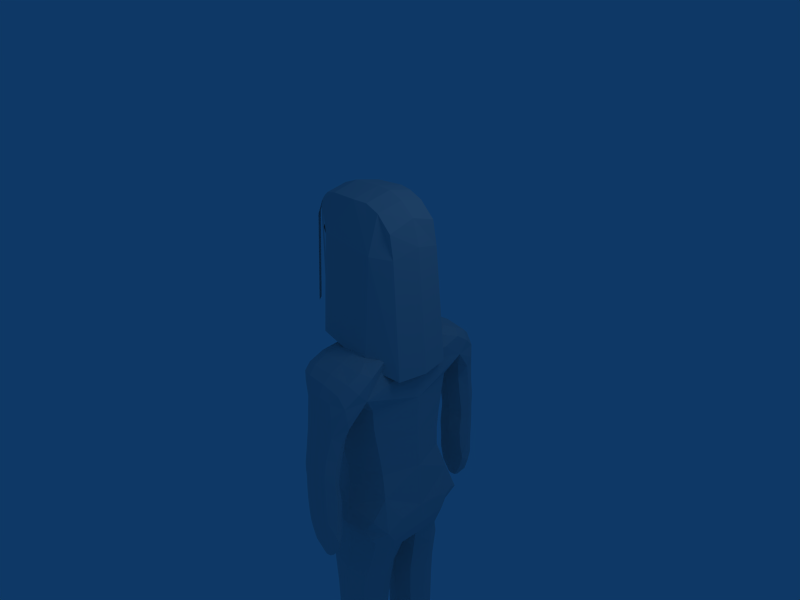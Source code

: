 # Source: metaleiro.blend  (saved by Blender 2.44.0; exported with 4.5.12 LTS)
import bpy
from mathutils import Matrix  # noqa: F401  (used for matrix-valued properties, if any)

bpy.ops.wm.read_factory_settings(use_empty=True)
scene = bpy.context.scene
scene.name = 'Scene'

# ---- collections
col_collection_1 = bpy.data.collections.new('Collection 1'); scene.collection.children.link(col_collection_1)

# ---- materials (node trees are filled in below, after node groups)
mat_material = bpy.data.materials.new('Material')
mat_material.alpha_threshold = 0.0
mat_material.roughness = 0.5
mat_material.line_color = (0.0, 0.0, 0.0, 1.0)

# ---- material node trees

# ---- world
world_world = bpy.data.worlds.new('World'); scene.world = world_world
world_world.color = (0.05656, 0.2208, 0.4)
world_world.use_sun_shadow = False
world_world.sun_shadow_jitter_overblur = 0.0
world_world.cycles.sampling_method = 'MANUAL'
world_world.cycles.sample_map_resolution = 256

# ---- cameras
cam_camera = bpy.data.cameras.new('Camera')
cam_camera.passepartout_alpha = 0.2
cam_camera.clip_end = 100.0
cam_camera.lens = 35.0
cam_camera.ortho_scale = 7.314
cam_camera.show_passepartout = False
cam_camera.show_safe_areas = True
cam_camera.dof.focus_distance = 0.0
cam_camera.dof.aperture_fstop = 128.0

# ---- lights
light_spot = bpy.data.lights.new('Spot', 'POINT')
light_spot.transmission_factor = 0.0
light_spot.cutoff_distance = 30.0
light_spot.energy = 100.0
light_spot.shadow_buffer_clip_start = 1.001
light_spot.shadow_soft_size = 1.0
light_spot.shadow_maximum_resolution = 0.006
light_spot.use_absolute_resolution = True
light_spot.cycles.use_multiple_importance_sampling = False

# ---- meshes
me_body = bpy.data.meshes.new('Body')
me_body.from_pydata([(0.3688, -8.314, -0.7017), (0.2949, -8.098, -0.7013), (0.4484, -8.094, -0.7013), (0.5184, -8.229, -0.7016), (0.2181, -8.233, -0.7016), (0.3816, -8.314, -1.051), (0.4835, -8.252, -1.05), (0.2772, -8.254, -1.05), (0.4489, -8.168, -1.029), (0.3084, -8.171, -1.029), (0.3788, -8.171, -1.075), (0.3805, -8.253, -1.113), (0.3555, -8.312, -0.2806), (0.3748, -7.774, -0.1828), (0.528, -8.146, -0.23), (0.5063, -7.892, -0.3111), (0.2147, -7.896, -0.3111), (0.1822, -8.154, -0.251), (0.3725, -7.717, -0.2876), (0.3595, -8.314, -0.4641), (0.3781, -8.315, -0.9293), (0.3736, -8.069, -0.7014), (0.5012, -8.153, -0.7015), (0.4791, -8.292, -0.7016), (0.2365, -8.159, -0.7015), (0.2581, -8.294, -0.7016), (0.3133, -8.148, -0.9258), (0.2603, -8.015, -0.4615), (0.4401, -8.145, -0.9258), (0.4708, -8.01, -0.4615), (0.494, -8.246, -0.9292), (0.5414, -8.202, -0.461), (0.2601, -8.249, -0.9292), (0.1774, -8.207, -0.461), (0.3056, -8.299, -1.05), (0.3814, -8.298, -1.098), (0.4569, -8.298, -1.05), (0.2842, -8.203, -1.045), (0.4744, -8.2, -1.045), (0.455, -8.252, -1.098), (0.3059, -8.253, -1.098), (0.4207, -8.165, -1.052), (0.3366, -8.166, -1.052), (0.3794, -8.202, -1.103), (0.4975, -8.276, -0.276), (0.2154, -8.276, -0.2788), (0.4895, -7.788, -0.2072), (0.3584, -7.611, -0.2048), (0.2233, -7.789, -0.2072), (0.539, -8.029, -0.308), (0.4437, -7.78, -0.304), (0.1756, -8.033, -0.308), (0.2823, -7.781, -0.304), (0.3774, -8.135, -0.9566), (0.4806, -8.186, -0.9277), (0.4639, -8.297, -0.9293), (0.2918, -8.298, -0.9293), (0.2722, -8.19, -0.9277), (0.3688, -7.937, -0.4313), (0.5263, -8.1, -0.4631), (0.4944, -8.285, -0.4639), (0.2245, -8.287, -0.4639), (0.1957, -8.107, -0.4631), (0.4388, -8.288, -1.088), (0.3237, -8.288, -1.088), (0.3124, -8.202, -1.087), (0.4464, -8.2, -1.087), (0.5072, -7.974, -0.2016), (0.2042, -7.976, -0.2016), (0.4464, -7.735, -0.2536), (0.293, -7.735, -0.2536), (-0.6749, -7.746, -0.2536), (-0.4914, -7.745, -0.2536), (-0.718, -7.987, -0.2016), (-0.415, -7.986, -0.2016), (-0.4758, -8.211, -1.087), (-0.6097, -8.214, -1.087), (-0.5985, -8.3, -1.088), (-0.4834, -8.299, -1.088), (-0.7265, -8.119, -0.4631), (-0.6977, -8.298, -0.4639), (-0.4278, -8.297, -0.4639), (-0.3958, -8.111, -0.4631), (-0.5534, -7.948, -0.4313), (-0.6499, -8.202, -0.9277), (-0.6303, -8.309, -0.9293), (-0.4583, -8.308, -0.9293), (-0.4415, -8.198, -0.9277), (-0.5448, -8.147, -0.9566), (-0.6398, -7.792, -0.304), (-0.7466, -8.045, -0.308), (-0.4785, -7.791, -0.304), (-0.3832, -8.04, -0.308), (-0.6983, -7.799, -0.2072), (-0.5778, -7.615, -0.2048), (-0.4323, -7.799, -0.2072), (-0.738, -8.171, -0.231), (-0.3931, -8.163, -0.251), (-0.7067, -8.288, -0.2788), (-0.4266, -8.287, -0.2788), (-0.5427, -8.213, -1.103), (-0.5856, -8.178, -1.052), (-0.5015, -8.176, -1.052), (-0.6162, -8.265, -1.098), (-0.4671, -8.263, -1.098), (-0.4478, -8.211, -1.045), (-0.638, -8.214, -1.045), (-0.4653, -8.309, -1.05), (-0.5407, -8.309, -1.098), (-0.6166, -8.31, -1.05), (-0.7448, -8.218, -0.461), (-0.662, -8.26, -0.9292), (-0.3807, -8.214, -0.461), (-0.4282, -8.257, -0.9292), (-0.4514, -8.021, -0.4615), (-0.4821, -8.156, -0.9258), (-0.6618, -8.026, -0.4615), (-0.6088, -8.159, -0.9258), (-0.664, -8.305, -0.7016), (-0.6857, -8.171, -0.7015), (-0.443, -8.304, -0.7016), (-0.4209, -8.164, -0.7015), (-0.5486, -8.081, -0.7014), (-0.544, -8.326, -0.9293), (-0.5627, -8.325, -0.4641), (-0.5803, -7.728, -0.2876), (-0.7075, -7.907, -0.3111), (-0.4159, -7.904, -0.3111), (-0.5666, -7.76, -0.1751), (-0.5667, -8.323, -0.2806), (-0.5417, -8.265, -1.113), (-0.5434, -8.183, -1.075), (-0.6138, -8.183, -1.029), (-0.4733, -8.18, -1.029), (-0.645, -8.265, -1.05), (-0.4387, -8.263, -1.05), (-0.5406, -8.325, -1.051), (-0.7041, -8.245, -0.7016), (-0.4038, -8.24, -0.7016), (-0.4738, -8.106, -0.7013), (-0.6273, -8.11, -0.7013), (-0.5534, -8.326, -0.7017), (-0.03986, 0.2105, -0.2159), (-0.03986, 0.3436, 0.5903), (0.3439, 0.277, 0.1871), (-0.4237, 0.277, 0.1872), (-0.03948, 0.5037, 0.1252), (-0.7397, -0.1738, 0.1891), (-0.04038, -0.1751, 0.7091), (-0.04038, -0.1724, -0.3311), (-0.03999, -0.7406, -0.6072), (-0.03999, -0.7517, 0.7171), (0.9054, -0.7461, 0.05495), (-0.9854, -0.7462, 0.05503), (-0.8784, -1.377, -0.00612), (0.7995, -1.377, -0.00612), (-0.03948, -1.377, 0.7037), (-0.03948, -1.377, -0.7159), (-0.03968, -1.955, -0.628), (0.7071, -1.962, 0.04899), (-0.7826, -1.955, 0.046), (0.6514, -3.274, 0.09603), (0.3554, -3.269, -0.5003), (-0.05044, -3.254, -0.5228), (-0.5011, -3.269, -0.5003), (-0.8383, -3.286, 0.09136), (-0.05118, -3.428, 0.0816), (-0.1776, -3.912, 0.06865), (-0.9373, -3.915, 0.06361), (-0.5673, -3.915, 0.5397), (-0.5476, -3.912, -0.4074), (0.08079, -3.914, 0.06865), (0.4283, -3.917, 0.5397), (0.4076, -3.914, -0.4074), (0.7551, -3.917, 0.06361), (0.805, -5.026, 0.05164), (0.4676, -5.026, -0.2813), (0.4676, -5.026, 0.3846), (0.1302, -5.026, 0.05164), (-0.5873, -5.022, -0.2813), (-0.5873, -5.022, 0.3846), (-0.9453, -5.022, 0.05164), (-0.2293, -5.022, 0.05164), (-0.332, -5.905, 0.05116), (-0.9553, -5.905, 0.05116), (-0.6437, -5.905, 0.3764), (-0.6437, -5.905, -0.2741), (0.1699, -5.909, 0.05116), (0.4735, -5.909, 0.3764), (0.4735, -5.909, -0.2741), (0.7771, -5.909, 0.05116), (0.585, -6.93, 0.05231), (0.3531, -6.93, -0.2142), (0.3531, -6.93, 0.3188), (0.1213, -6.93, 0.05231), (-0.5751, -6.927, -0.2142), (-0.5751, -6.927, 0.3188), (-0.8045, -6.927, 0.05231), (-0.3457, -6.927, 0.05231), (-0.394, -7.608, 0.05231), (-0.76, -7.608, 0.05231), (-0.577, -7.608, 0.3125), (0.1673, -7.611, 0.05231), (0.3551, -7.611, 0.3125), (0.5429, -7.611, 0.05231), (-0.09366, -3.428, -0.4634), (0.5853, -2.878, -0.5271), (-0.6931, -2.878, -0.5271), (-0.04479, -2.664, -0.5728), (-0.03587, -1.962, 0.7229), (-0.6931, -2.878, 0.7341), (-0.864, -2.647, 0.09765), (-0.9019, -3.091, 0.1101), (0.7531, -2.803, 0.7226), (0.4957, -2.815, 0.7589), (-0.04098, -2.671, 0.7698), (0.7846, -2.653, 0.1006), (0.7785, -3.078, 0.1147), (0.3765, -3.259, 0.6914), (-0.05044, -3.254, 0.713), (-0.5187, -3.272, 0.6868), (0.5265, 0.06208, 0.2567), (0.8925, -0.01586, 0.2595), (1.203, -0.2217, 0.2488), (1.349, -0.6309, 0.2586), (1.458, -1.222, 0.2695), (1.497, -1.586, 0.2645), (1.494, -1.764, 0.2645), (1.497, -2.085, 0.2645), (1.457, -2.511, 0.2645), (1.4, -2.922, 0.2648), (1.16, -1.774, 0.2679), (1.14, -2.015, 0.268), (1.151, -2.424, 0.2679), (1.196, -2.903, 0.2677), (0.9947, -0.7423, 0.1928), (1.102, -1.381, 0.2623), (0.7751, -0.0941, -0.2389), (0.7763, -0.09548, 0.6873), (-1.304, -2.903, 0.2635), (-1.261, -2.424, 0.2633), (-1.249, -2.015, 0.2632), (-1.269, -1.774, 0.2633), (-1.512, -2.922, 0.2664), (-1.567, -2.511, 0.2667), (-1.607, -2.085, 0.2667), (-1.604, -1.764, 0.2667), (-1.607, -1.586, 0.2667), (-1.567, -1.222, 0.2718), (-1.457, -0.631, 0.2611), (-1.312, -0.2217, 0.2513), (-1.0, -0.01586, 0.262), (-0.6203, 0.06208, 0.258), (-1.075, -0.7435, 0.1924), (-1.196, -1.382, 0.2596), (-0.8692, -0.09412, -0.2376), (-0.8704, -0.09551, 0.6886), (-1.289, -0.4409, 0.6129), (-1.219, -0.8023, 0.594), (1.188, -0.4409, 0.611), (1.13, -0.8015, 0.5935), (1.111, -0.2759, -0.2213), (-1.21, -0.2759, -0.2196), (1.171, -0.6871, -0.1218), (-1.265, -0.6877, -0.1208), (1.278, -1.297, 0.518), (1.329, -1.68, 0.5124), (1.317, -1.889, 0.5126), (1.324, -2.255, 0.5143), (1.369, -2.572, 0.5135), (1.298, -2.912, 0.4763), (-1.379, -1.298, 0.5178), (-1.438, -1.68, 0.5111), (-1.427, -1.889, 0.5113), (-1.434, -2.255, 0.5131), (-1.479, -2.572, 0.5134), (-1.408, -2.912, 0.4794), (-1.383, -1.306, 0.01359), (-1.438, -1.68, 0.01884), (-1.427, -1.889, 0.01855), (-1.434, -2.255, 0.01687), (-1.479, -2.572, 0.01771), (-1.408, -2.912, 0.05052), (1.282, -1.305, 0.01383), (1.329, -1.68, 0.02009), (1.317, -1.889, 0.01987), (1.324, -2.255, 0.01812), (1.369, -2.572, 0.01778), (1.298, -2.912, 0.05613), (-0.04018, 0.03056, -0.2304), (0.248, 0.2271, -0.1152), (-0.03957, 0.368, -0.145), (-0.3277, 0.2271, -0.1151), (0.248, 0.327, 0.4895), (-0.04018, 0.07146, 0.6676), (-0.3277, 0.327, 0.4895), (-0.03957, 0.5261, 0.4264), (0.408, 0.11, 0.2355), (0.1547, 0.4471, 0.1407), (-0.5412, 0.05322, 0.2265), (-0.2339, 0.4471, 0.1407), (-0.6252, -0.157, -0.2083), (-0.9673, -0.4918, 0.1389), (-0.6264, -0.1589, 0.601), (0.514, -0.1552, 0.7036), (0.9435, -0.571, 0.1263), (0.5125, -0.1528, -0.3081), (-0.04035, -0.4362, 0.7229), (-0.04035, -0.4216, -0.472), (0.6685, -0.742, -0.4416), (-0.03961, -1.077, -0.7004), (-0.7485, -0.742, -0.4416), (-0.7497, -0.7503, 0.5516), (-0.03961, -1.079, 0.706), (0.6697, -0.7503, 0.5516), (0.8632, -1.078, 0.002757), (-0.9424, -1.078, 0.002776), (-0.6687, -1.377, -0.5385), (-0.8172, -1.663, 0.0133), (-0.6687, -1.377, 0.5262), (0.5897, -1.377, 0.5262), (0.7391, -1.665, 0.01405), (0.5897, -1.377, -0.5385), (-0.03858, -1.665, 0.7095), (-0.03953, -1.663, -0.6822), (0.5185, -1.956, -0.4587), (-0.04107, -2.279, -0.5819), (-0.5969, -1.955, -0.4595), (-0.5959, -1.956, 0.5522), (0.5232, -1.965, 0.556), (0.7175, -2.285, 0.08307), (-0.7923, -2.275, 0.07858), (-0.8213, -2.704, -0.3659), (-0.9248, -2.956, 0.1069), (0.8308, -2.955, 0.1088), (0.7328, -2.706, -0.3651), (-0.8497, -3.038, -0.345), (-0.8536, -3.163, 0.1054), (-0.5596, -3.091, -0.5255), (-0.04865, -3.019, -0.565), (0.4301, -3.091, -0.5255), (0.7289, -3.035, -0.3438), (0.696, -3.145, 0.1124), (0.5933, -3.265, 0.5318), (0.6429, -3.537, 0.076), (0.5668, -3.277, -0.34), (0.2551, -3.511, -0.4498), (0.1165, -3.258, -0.5172), (0.1218, -3.255, 0.7076), (0.3672, -3.533, 0.6038), (-0.2286, -3.258, -0.5172), (-0.233, -3.258, 0.7064), (-0.05099, -3.385, 0.5119), (-0.4075, -3.511, -0.4498), (-0.7452, -3.28, -0.3412), (-0.7672, -3.284, 0.5248), (-0.5158, -3.536, 0.6027), (-0.8407, -3.539, 0.07483), (-0.132, -3.571, 0.07803), (0.03016, -3.572, 0.07803), (-0.275, -3.913, 0.4244), (-0.1963, -4.508, 0.05643), (-0.2701, -3.912, -0.2884), (-0.83, -3.913, -0.2897), (-0.9425, -4.509, 0.05516), (-0.8546, -3.917, 0.4181), (-0.5718, -4.509, 0.4289), (-0.5669, -4.508, -0.3173), (0.1625, -3.914, -0.2884), (0.1, -4.512, 0.05643), (0.1677, -3.915, 0.4244), (0.4484, -4.513, 0.4289), (0.6837, -3.919, 0.4181), (0.6579, -3.915, -0.2897), (0.4432, -4.512, -0.3173), (0.7916, -4.513, 0.05516), (0.7207, -5.026, 0.3014), (0.7969, -5.517, 0.05084), (0.7207, -5.026, -0.1981), (0.4769, -5.517, -0.2746), (0.2146, -5.026, -0.1981), (0.2146, -5.026, 0.3014), (0.4769, -5.517, 0.3763), (0.1569, -5.517, 0.05084), (-0.3188, -5.022, -0.1981), (-0.6115, -5.513, -0.2746), (-0.8558, -5.022, -0.1981), (-0.8558, -5.022, 0.3014), (-0.6115, -5.513, 0.3763), (-0.3188, -5.022, 0.3014), (-0.9476, -5.513, 0.05084), (-0.2753, -5.513, 0.05084), (-0.4099, -5.905, 0.2951), (-0.3574, -6.368, 0.05229), (-0.4099, -5.905, -0.1928), (-0.8774, -5.905, -0.1928), (-0.891, -6.368, 0.05229), (-0.8774, -5.905, 0.2951), (-0.6242, -6.368, 0.3525), (-0.6242, -6.368, -0.2479), (0.2458, -5.909, -0.1928), (0.1508, -6.372, 0.05229), (0.2458, -5.909, 0.2951), (0.4174, -6.372, 0.3525), (0.7012, -5.909, 0.2951), (0.7012, -5.909, -0.1928), (0.4174, -6.372, -0.2479), (0.6841, -6.372, 0.05229), (0.527, -6.93, 0.2522), (0.5818, -7.329, 0.05231), (0.527, -6.93, -0.1476), (0.3522, -7.329, -0.2126), (0.1792, -6.93, -0.1476), (0.1792, -6.93, 0.2522), (0.3522, -7.329, 0.3173), (0.1226, -7.329, 0.05231), (-0.403, -6.927, -0.1476), (-0.5765, -7.325, -0.2126), (-0.7471, -6.927, -0.1476), (-0.7471, -6.927, 0.2522), (-0.5765, -7.325, 0.3173), (-0.403, -6.927, 0.2522), (-0.8031, -7.325, 0.05231), (-0.3499, -7.325, 0.05231), (-0.4398, -7.608, 0.2474), (-0.4398, -7.608, -0.1428), (-0.7142, -7.608, -0.1428), (-0.7142, -7.608, 0.2474), (0.2143, -7.611, -0.1428), (0.2143, -7.611, 0.2474), (0.4959, -7.611, 0.2474), (0.4959, -7.611, -0.1428), (0.3325, -2.718, -0.5614), (-0.4266, -2.718, -0.5614), (-0.03535, -2.29, 0.7432), (-0.8213, -2.704, 0.5641), (-0.8497, -3.038, 0.5618), (-0.564, -3.092, 0.7332), (-0.4257, -2.719, 0.7593), (0.7786, -2.694, 0.5649), (0.7735, -3.003, 0.5648), (0.657, -2.746, 0.7397), (0.3148, -2.711, 0.7685), (0.4156, -3.06, 0.7453), (-0.0477, -3.021, 0.7704), (0.5886, 0.02095, -0.07517), (0.6908, 0.04845, 0.2612), (0.589, 0.02477, 0.5723), (0.8632, -0.03542, -0.06812), (1.08, -0.1121, 0.2545), (0.8635, -0.03577, 0.5695), (1.178, -0.2346, -0.04036), (1.285, -0.3821, 0.2482), (1.202, -0.2771, 0.5109), (1.305, -0.6482, 0.03283), (1.404, -0.9252, 0.2693), (1.309, -0.5802, 0.4774), (1.416, -1.247, 0.08136), (1.495, -1.462, 0.2658), (1.411, -1.237, 0.4559), (1.455, -1.61, 0.08146), (1.489, -1.664, 0.2645), (1.455, -1.61, 0.4484), (1.45, -1.795, 0.08141), (1.501, -1.9, 0.2645), (1.45, -1.795, 0.4485), (1.454, -2.128, 0.08097), (1.483, -2.297, 0.2645), (1.454, -2.128, 0.4489), (1.435, -2.526, 0.08088), (1.432, -2.721, 0.2645), (1.435, -2.526, 0.4487), (1.374, -2.919, 0.1093), (1.346, -3.117, 0.2657), (1.374, -2.919, 0.421), (1.141, -1.626, 0.2665), (1.203, -1.751, 0.08179), (1.16, -1.885, 0.268), (1.203, -1.751, 0.4532), (1.184, -1.983, 0.08153), (1.128, -2.187, 0.268), (1.184, -1.983, 0.4536), (1.194, -2.382, 0.07932), (1.179, -2.678, 0.2679), (1.194, -2.382, 0.4557), (1.221, -2.905, 0.108), (1.227, -3.112, 0.2668), (1.221, -2.905, 0.4266), (1.029, -0.7599, 0.5098), (1.146, -1.36, 0.4541), (1.038, -0.7257, -0.1027), (1.147, -1.362, 0.07234), (1.05, -1.074, 0.2422), (0.9834, -0.2155, -0.2743), (1.004, -0.2627, 0.6756), (-1.33, -2.905, 0.1012), (-1.337, -3.112, 0.2644), (-1.33, -2.905, 0.4265), (-1.304, -2.382, 0.07553), (-1.289, -2.678, 0.2633), (-1.304, -2.382, 0.4519), (-1.294, -1.983, 0.07761), (-1.237, -2.187, 0.2632), (-1.294, -1.983, 0.4497), (-1.311, -1.751, 0.07799), (-1.269, -1.885, 0.2632), (-1.311, -1.751, 0.4494), (-1.246, -1.626, 0.2624), (-1.486, -2.919, 0.107), (-1.455, -3.118, 0.2655), (-1.486, -2.919, 0.4251), (-1.545, -2.526, 0.08247), (-1.541, -2.721, 0.2667), (-1.545, -2.526, 0.4503), (-1.564, -2.128, 0.08226), (-1.592, -2.297, 0.2667), (-1.564, -2.128, 0.4502), (-1.56, -1.795, 0.08268), (-1.611, -1.9, 0.2667), (-1.56, -1.795, 0.4498), (-1.564, -1.61, 0.08276), (-1.599, -1.664, 0.2667), (-1.564, -1.61, 0.4497), (-1.523, -1.247, 0.08301), (-1.604, -1.462, 0.2679), (-1.518, -1.237, 0.4575), (-1.409, -0.6484, 0.03492), (-1.512, -0.9253, 0.2717), (-1.415, -0.5803, 0.4798), (-1.284, -0.2346, -0.03808), (-1.393, -0.3822, 0.2508), (-1.308, -0.2772, 0.5133), (-0.9673, -0.03542, -0.06596), (-1.188, -0.1121, 0.2569), (-0.9676, -0.03577, 0.5717), (-0.7947, 0.04845, 0.2633), (-0.6825, 0.02095, -0.07389), (-0.6828, 0.02476, 0.5736), (-1.112, -0.7609, 0.5096), (-1.241, -1.361, 0.452), (-1.122, -0.7267, -0.1028), (-1.243, -1.363, 0.07021), (-1.134, -1.076, 0.2409), (-1.079, -0.2156, -0.2729), (-1.1, -0.2627, 0.6771), (-1.258, -0.6402, 0.6174), (-1.308, -1.025, 0.5402), (1.163, -0.64, 0.6162), (1.214, -1.024, 0.5399), (1.125, -0.4213, -0.2113), (-1.221, -0.4214, -0.2099), (1.23, -1.005, -0.02333), (-1.325, -1.005, -0.02278), (1.317, -1.543, 0.5136), (1.324, -1.774, 0.5126), (1.314, -2.044, 0.5131), (1.343, -2.454, 0.5149), (1.322, -2.726, 0.5135), (1.286, -3.115, 0.346), (-1.424, -1.543, 0.5127), (-1.434, -1.774, 0.5113), (-1.424, -2.044, 0.5118), (-1.453, -2.454, 0.514), (-1.431, -2.726, 0.5126), (-1.396, -3.115, 0.3454), (-1.425, -1.545, 0.01767), (-1.434, -1.774, 0.01863), (-1.424, -2.044, 0.01813), (-1.453, -2.454, 0.01624), (-1.431, -2.726, 0.01771), (-1.396, -3.115, 0.1844), (1.318, -1.545, 0.01864), (1.324, -1.774, 0.01993), (1.314, -2.044, 0.01943), (1.343, -2.454, 0.01716), (1.322, -2.726, 0.01862), (1.286, -3.115, 0.1865), (0.1083, 0.3531, -0.0638), (0.3644, 0.04322, -0.1402), (-0.4583, 0.03554, -0.1313), (-0.1876, 0.3531, -0.06377), (0.1083, 0.4529, 0.3693), (0.3647, 0.06746, 0.6039), (-0.4586, 0.05892, 0.5943), (-0.1876, 0.4529, 0.3693), (-0.9498, -0.4426, 0.6593), (0.8678, -0.4489, 0.6647), (-0.9436, -0.4101, -0.376), (0.8615, -0.4157, -0.3829), (0.6373, -1.077, -0.5247), (-0.7165, -1.077, -0.5246), (0.6376, -1.079, 0.5302), (-0.7168, -1.079, 0.5302), (-0.6226, -1.663, 0.5351), (0.5452, -1.666, 0.536), (-0.6228, -1.663, -0.5083), (0.544, -1.663, -0.5081), (0.5545, -2.326, -0.4637), (-0.6361, -2.325, -0.4644), (0.6028, -2.358, 0.6702), (-0.6351, -2.326, 0.6304), (-0.8805, -2.909, 0.4433), (0.8017, -2.897, 0.4462), (-0.8805, -2.909, -0.2329), (0.7802, -2.908, -0.2321), (-0.7834, -3.146, 0.5581), (-0.7779, -3.145, -0.348), (-0.2879, -3.038, 0.7607), (-0.2871, -3.037, -0.5551), (0.1793, -3.032, 0.7645), (0.1817, -3.037, -0.5551), (0.6524, -3.061, 0.6282), (0.6252, -3.14, -0.3463), (0.5882, -3.536, 0.4664), (0.07871, -3.487, -0.38), (0.09042, -3.493, 0.5349), (-0.1897, -3.487, -0.38), (-0.1997, -3.493, 0.5347), (-0.7727, -3.541, 0.4646), (-0.8523, -4.51, 0.3348), (-0.8462, -4.509, -0.2242), (-0.2902, -4.509, 0.3364), (-0.2889, -4.508, -0.2239), (0.1871, -4.512, 0.3364), (0.1858, -4.512, -0.2239), (0.7084, -4.513, 0.3348), (0.7019, -4.512, -0.2242), (0.7169, -5.517, -0.1932), (0.7169, -5.517, 0.2949), (0.2369, -5.517, -0.1932), (0.2369, -5.517, 0.2949), (-0.3594, -5.513, -0.1932), (-0.3594, -5.513, 0.2949), (-0.8636, -5.513, -0.1932), (-0.8636, -5.513, 0.2949), (-0.8243, -6.368, 0.2775), (-0.8243, -6.368, -0.1729), (-0.4241, -6.368, 0.2775), (-0.4241, -6.368, -0.1729), (0.2175, -6.372, 0.2775), (0.2175, -6.372, -0.1729), (0.6174, -6.372, 0.2775), (0.6174, -6.372, -0.1729), (0.5244, -7.329, -0.1464), (0.5244, -7.329, 0.251), (0.18, -7.329, -0.1464), (0.18, -7.329, 0.251), (-0.4065, -7.325, -0.1464), (-0.4065, -7.325, 0.251), (-0.7465, -7.325, -0.1464), (-0.7465, -7.325, 0.251), (0.7085, 0.02042, 0.02159), (0.7086, 0.02212, 0.4898), (1.062, -0.1499, 0.5576), (1.056, -0.1378, -0.07557), (1.242, -0.3919, -0.009657), (1.271, -0.4072, 0.4253), (1.363, -0.9506, 0.06916), (1.343, -0.8927, 0.4984), (1.451, -1.484, 0.08147), (1.45, -1.482, 0.4503), (1.448, -1.691, 0.08142), (1.448, -1.691, 0.4485), (1.455, -1.936, 0.4486), (1.455, -1.936, 0.0813), (1.448, -2.336, 0.08073), (1.448, -2.336, 0.4491), (1.404, -2.723, 0.448), (1.404, -2.723, 0.08182), (1.331, -3.117, 0.3253), (1.331, -3.117, 0.2064), (1.185, -1.605, 0.4533), (1.185, -1.606, 0.07956), (1.201, -1.857, 0.4535), (1.201, -1.857, 0.0816), (1.174, -2.151, 0.08098), (1.174, -2.151, 0.4541), (1.224, -2.658, 0.05569), (1.224, -2.658, 0.479), (1.242, -3.113, 0.2065), (1.242, -3.113, 0.3268), (1.092, -1.062, 0.4687), (1.095, -1.056, 0.02372), (-1.351, -3.113, 0.2038), (-1.351, -3.113, 0.3253), (-1.333, -2.658, 0.05215), (-1.333, -2.658, 0.4755), (-1.284, -2.151, 0.07709), (-1.284, -2.151, 0.4502), (-1.31, -1.857, 0.4496), (-1.31, -1.857, 0.07771), (-1.29, -1.605, 0.4499), (-1.29, -1.606, 0.07623), (-1.44, -3.117, 0.3254), (-1.44, -3.117, 0.2054), (-1.514, -2.723, 0.4494), (-1.514, -2.723, 0.08318), (-1.557, -2.336, 0.08211), (-1.557, -2.336, 0.4505), (-1.564, -1.936, 0.4499), (-1.564, -1.936, 0.08258), (-1.557, -1.691, 0.0827), (-1.557, -1.691, 0.4498), (-1.56, -1.484, 0.08285), (-1.559, -1.482, 0.4516), (-1.468, -0.951, 0.07107), (-1.447, -0.893, 0.5003), (-1.347, -0.392, -0.007461), (-1.379, -0.4072, 0.4278), (-1.167, -0.15, 0.5598), (-1.16, -0.1378, -0.07336), (-0.8099, 0.02042, 0.02351), (-0.81, 0.02212, 0.4918), (-1.178, -1.064, 0.4678), (-1.182, -1.058, 0.02288), (-0.7184, -3.538, -0.3656), (0.5507, -3.54, -0.3656), (-0.5749, -8.177, 0.3239), (-0.5742, -7.809, 0.2924), (-0.5743, -8.304, 0.2612), (-0.4339, -8.181, 0.2676), (-0.5748, -7.994, 0.3277), (-0.7147, -8.182, 0.2676), (-0.4456, -7.839, 0.2609), (-0.7007, -7.84, 0.2609), (-0.4652, -8.279, 0.2351), (-0.6875, -8.274, 0.2123), (-0.4359, -8.008, 0.2732), (-0.7121, -8.009, 0.2732), (0.21, -7.998, 0.2732), (0.4906, -8.017, 0.2608), (0.239, -8.269, 0.2351), (0.4839, -8.265, 0.2823), (0.2214, -7.828, 0.2609), (0.4766, -7.828, 0.2609), (0.2075, -8.171, 0.2676), (0.3473, -7.982, 0.3277), (0.4903, -8.171, 0.2704), (0.3498, -8.294, 0.264), (0.348, -7.798, 0.2924), (0.3473, -8.166, 0.3239)], [(730, 732)], [(0, 19, 61, 25), (0, 25, 56, 20), (0, 20, 55, 23), (0, 23, 60, 19), (1, 27, 58, 21), (1, 21, 53, 26), (1, 26, 57, 24), (1, 24, 62, 27), (2, 28, 53, 21), (2, 21, 58, 29), (2, 29, 59, 22), (2, 22, 54, 28), (3, 31, 60, 23), (3, 23, 55, 30), (3, 30, 54, 22), (3, 22, 59, 31), (4, 33, 62, 24), (4, 24, 57, 32), (4, 32, 56, 25), (4, 25, 61, 33), (5, 36, 55, 20), (5, 20, 56, 34), (5, 34, 64, 35), (5, 35, 63, 36), (6, 38, 54, 30), (6, 30, 55, 36), (6, 36, 63, 39), (6, 39, 66, 38), (7, 34, 56, 32), (7, 32, 57, 37), (7, 37, 65, 40), (7, 40, 64, 34), (8, 41, 53, 28), (8, 28, 54, 38), (8, 38, 66, 41), (9, 26, 53, 42), (9, 42, 65, 37), (9, 37, 57, 26), (10, 42, 53, 41), (10, 41, 66, 43), (10, 43, 65, 42), (11, 35, 64, 40), (11, 40, 65, 43), (11, 43, 66, 39), (11, 39, 63, 35), (12, 45, 61, 19), (12, 19, 60, 44), (13, 46, 69, 47), (13, 47, 70, 48), (14, 31, 59, 49), (14, 49, 67), (14, 44, 60, 31), (15, 29, 58, 50), (15, 50, 69, 46), (15, 46, 67, 49), (15, 49, 59, 29), (16, 27, 62, 51), (16, 51, 68, 48), (16, 48, 70, 52), (16, 52, 58, 27), (17, 33, 61, 45), (17, 68, 51), (17, 51, 62, 33), (18, 50, 58, 52), (18, 52, 70, 47), (18, 47, 69, 50), (125, 94, 72, 91), (125, 89, 71, 94), (125, 91, 83, 89), (96, 90, 79, 110), (96, 73, 90), (96, 110, 80, 98), (126, 89, 83, 116), (126, 93, 71, 89), (126, 90, 73, 93), (126, 116, 79, 90), (127, 92, 82, 114), (127, 95, 74, 92), (127, 91, 72, 95), (127, 114, 83, 91), (97, 99, 81, 112), (97, 92, 74), (97, 112, 82, 92), (128, 94, 71, 93), (128, 95, 72, 94), (129, 124, 81, 99), (129, 98, 80, 124), (130, 104, 78, 108), (130, 100, 75, 104), (130, 103, 76, 100), (130, 108, 77, 103), (131, 100, 76, 101), (131, 102, 75, 100), (131, 101, 88, 102), (132, 106, 84, 117), (132, 101, 76, 106), (132, 117, 88, 101), (133, 105, 75, 102), (133, 115, 87, 105), (133, 102, 88, 115), (134, 103, 77, 109), (134, 106, 76, 103), (134, 111, 84, 106), (134, 109, 85, 111), (135, 104, 75, 105), (135, 107, 78, 104), (135, 113, 86, 107), (135, 105, 87, 113), (136, 108, 78, 107), (136, 109, 77, 108), (136, 123, 85, 109), (136, 107, 86, 123), (137, 118, 80, 110), (137, 111, 85, 118), (137, 119, 84, 111), (137, 110, 79, 119), (138, 121, 82, 112), (138, 113, 87, 121), (138, 120, 86, 113), (138, 112, 81, 120), (139, 121, 87, 115), (139, 114, 82, 121), (139, 122, 83, 114), (139, 115, 88, 122), (140, 119, 79, 116), (140, 117, 84, 119), (140, 122, 88, 117), (140, 116, 83, 122), (141, 120, 81, 124), (141, 123, 86, 120), (141, 118, 85, 123), (141, 124, 80, 118), (142, 291, 577, 290), (142, 290, 578, 289), (142, 289, 579, 292), (142, 292, 580, 291), (143, 293, 581, 296), (143, 296, 584, 295), (143, 295, 583, 294), (143, 294, 582, 293), (144, 290, 577, 298), (144, 298, 581, 293), (144, 293, 582, 297), (144, 297, 578, 290), (145, 292, 579, 299), (145, 299, 583, 295), (145, 295, 584, 300), (145, 300, 580, 292), (146, 296, 581, 298), (146, 298, 577, 291), (146, 291, 580, 300), (146, 300, 584, 296), (147, 303, 583, 299), (147, 299, 579, 301), (147, 301, 587, 302), (147, 302, 585, 303), (148, 304, 582, 294), (148, 294, 583, 303), (148, 303, 585, 307), (148, 307, 586, 304), (149, 301, 579, 289), (149, 289, 578, 306), (149, 306, 588, 308), (149, 308, 587, 301), (150, 311, 587, 308), (150, 308, 588, 309), (150, 309, 589, 310), (150, 310, 590, 311), (151, 314, 586, 307), (151, 307, 585, 312), (151, 312, 592, 313), (151, 313, 591, 314), (152, 309, 588, 305), (152, 305, 586, 314), (152, 314, 591, 315), (152, 315, 589, 309), (153, 312, 585, 302), (153, 302, 587, 311), (153, 311, 590, 316), (153, 316, 592, 312), (154, 319, 592, 316), (154, 316, 590, 317), (154, 317, 595, 318), (154, 318, 593, 319), (155, 322, 589, 315), (155, 315, 591, 320), (155, 320, 594, 321), (155, 321, 596, 322), (156, 320, 591, 313), (156, 313, 592, 319), (156, 319, 593, 323), (156, 323, 594, 320), (157, 317, 590, 310), (157, 310, 589, 322), (157, 322, 596, 324), (157, 324, 595, 317), (158, 327, 595, 324), (158, 324, 596, 325), (158, 325, 597, 326), (158, 326, 598, 327), (159, 325, 596, 321), (159, 321, 594, 329), (159, 329, 599, 330), (159, 330, 597, 325), (160, 328, 593, 318), (160, 318, 595, 327), (160, 327, 598, 331), (160, 331, 600, 328), (161, 345, 612, 342), (161, 342, 611, 343), (161, 343, 613, 344), (162, 340, 612, 345), (164, 354, 606, 338), (165, 355, 605, 337), (165, 337, 606, 354), (165, 357, 618, 355), (166, 359, 615, 352), (166, 352, 617, 358), (167, 362, 616, 358), (167, 358, 617, 360), (167, 360, 621, 361), (167, 361, 622, 362), (168, 365, 618, 357), (168, 363, 620, 364), (168, 364, 619, 365), (169, 360, 617, 356), (169, 356, 618, 365), (169, 365, 619, 366), (169, 366, 621, 360), (170, 362, 622, 367), (170, 367, 620, 363), (171, 370, 615, 359), (171, 359, 614, 368), (171, 368, 624, 369), (171, 369, 623, 370), (172, 372, 613, 349), (172, 349, 615, 370), (172, 370, 623, 371), (172, 371, 625, 372), (173, 373, 626, 374), (173, 374, 624, 368), (174, 344, 613, 372), (174, 372, 625, 375), (174, 375, 626, 373), (175, 378, 626, 375), (175, 375, 625, 376), (175, 376, 628, 377), (175, 377, 627, 378), (176, 380, 624, 374), (176, 374, 626, 378), (176, 378, 627, 379), (176, 379, 629, 380), (177, 376, 625, 371), (177, 371, 623, 381), (177, 381, 630, 382), (177, 382, 628, 376), (178, 381, 623, 369), (178, 369, 624, 380), (178, 380, 629, 383), (178, 383, 630, 381), (179, 386, 620, 367), (179, 367, 622, 384), (179, 384, 631, 385), (179, 385, 633, 386), (180, 389, 621, 366), (180, 366, 619, 387), (180, 387, 634, 388), (180, 388, 632, 389), (181, 387, 619, 364), (181, 364, 620, 386), (181, 386, 633, 390), (181, 390, 634, 387), (182, 384, 622, 361), (182, 361, 621, 389), (182, 389, 632, 391), (182, 391, 631, 384), (183, 394, 631, 391), (183, 391, 632, 392), (183, 392, 637, 393), (183, 393, 638, 394), (184, 397, 634, 390), (184, 390, 633, 395), (184, 395, 636, 396), (184, 396, 635, 397), (185, 392, 632, 388), (185, 388, 634, 397), (185, 397, 635, 398), (185, 398, 637, 392), (186, 395, 633, 385), (186, 385, 631, 394), (186, 394, 638, 399), (186, 399, 636, 395), (187, 402, 630, 383), (187, 383, 629, 400), (187, 400, 640, 401), (187, 401, 639, 402), (188, 404, 628, 382), (188, 382, 630, 402), (188, 402, 639, 403), (188, 403, 641, 404), (189, 400, 629, 379), (189, 379, 627, 405), (189, 405, 642, 406), (189, 406, 640, 400), (190, 405, 627, 377), (190, 377, 628, 404), (190, 404, 641, 407), (190, 407, 642, 405), (191, 410, 642, 407), (191, 407, 641, 408), (191, 408, 644, 409), (191, 409, 643, 410), (192, 412, 640, 406), (192, 406, 642, 410), (192, 410, 643, 411), (192, 411, 645, 412), (193, 408, 641, 403), (193, 403, 639, 413), (193, 413, 646, 414), (193, 414, 644, 408), (194, 413, 639, 401), (194, 401, 640, 412), (194, 412, 645, 415), (194, 415, 646, 413), (195, 418, 636, 399), (195, 399, 638, 416), (195, 416, 647, 417), (195, 417, 649, 418), (196, 421, 637, 398), (196, 398, 635, 419), (196, 419, 650, 420), (196, 420, 648, 421), (197, 419, 635, 396), (197, 396, 636, 418), (197, 418, 649, 422), (197, 422, 650, 419), (198, 416, 638, 393), (198, 393, 637, 421), (198, 421, 648, 423), (198, 423, 647, 416), (199, 425, 647, 423), (199, 423, 648, 424), (200, 427, 650, 422), (200, 422, 649, 426), (201, 424, 648, 420), (201, 420, 650, 427), (94, 426, 649, 417), (94, 417, 647, 425), (202, 429, 646, 415), (202, 415, 645, 428), (203, 430, 644, 414), (203, 414, 646, 429), (47, 428, 645, 411), (47, 411, 643, 431), (204, 431, 643, 409), (204, 409, 644, 430), (206, 432, 597, 335), (206, 335, 604, 341), (206, 341, 612, 340), (206, 340, 610, 432), (207, 332, 598, 433), (207, 433, 608, 338), (207, 338, 606, 336), (207, 336, 603, 332), (208, 433, 598, 326), (208, 326, 597, 432), (208, 432, 610, 339), (208, 339, 608, 433), (209, 323, 593, 328), (209, 328, 600, 434), (209, 434, 599, 329), (209, 329, 594, 323), (210, 438, 600, 435), (210, 435, 601, 436), (210, 436, 605, 437), (210, 437, 607, 438), (211, 331, 598, 332), (211, 332, 603, 333), (211, 333, 601, 435), (211, 435, 600, 331), (212, 333, 603, 336), (212, 336, 606, 337), (212, 337, 605, 436), (212, 436, 601, 333), (213, 441, 599, 439), (213, 439, 602, 440), (213, 440, 611, 441), (214, 442, 599, 441), (214, 441, 611, 443), (214, 443, 609, 442), (215, 442, 599, 434), (215, 434, 600, 438), (215, 438, 607, 444), (215, 444, 609, 442), (216, 335, 597, 330), (216, 330, 599, 439), (216, 439, 602, 334), (216, 334, 604, 335), (217, 334, 602, 440), (217, 440, 611, 342), (217, 342, 612, 341), (217, 341, 604, 334), (218, 343, 611, 443), (218, 443, 609, 348), (218, 348, 615, 349), (218, 349, 613, 343), (219, 348, 609, 444), (219, 444, 607, 351), (219, 351, 617, 352), (219, 352, 615, 348), (220, 351, 607, 437), (220, 437, 605, 355), (220, 355, 618, 356), (220, 356, 617, 351), (221, 447, 582, 297), (221, 297, 578, 445), (221, 445, 651, 446), (221, 446, 652, 447), (222, 450, 652, 446), (222, 446, 651, 448), (222, 448, 654, 449), (222, 449, 653, 450), (223, 453, 653, 449), (223, 449, 654, 451), (223, 451, 655, 452), (223, 452, 656, 453), (224, 456, 656, 452), (224, 452, 655, 454), (224, 454, 657, 455), (224, 455, 658, 456), (225, 459, 658, 455), (225, 455, 657, 457), (225, 457, 659, 458), (225, 458, 660, 459), (226, 462, 660, 458), (226, 458, 659, 460), (226, 460, 661, 461), (226, 461, 662, 462), (227, 465, 662, 461), (227, 461, 661, 463), (227, 463, 664, 464), (227, 464, 663, 465), (228, 468, 663, 464), (228, 464, 664, 466), (228, 466, 665, 467), (228, 467, 666, 468), (229, 471, 666, 467), (229, 467, 665, 469), (229, 469, 668, 470), (229, 470, 667, 471), (230, 474, 667, 470), (230, 470, 668, 472), (230, 472, 670, 473), (230, 473, 669, 474), (231, 478, 671, 475), (231, 475, 672, 476), (231, 476, 674, 477), (231, 477, 673, 478), (232, 481, 673, 477), (232, 477, 674, 479), (232, 479, 675, 480), (232, 480, 676, 481), (233, 484, 676, 480), (233, 480, 675, 482), (233, 482, 677, 483), (233, 483, 678, 484), (234, 487, 678, 483), (234, 483, 677, 485), (234, 485, 679, 486), (234, 486, 680, 487), (235, 305, 588, 490), (235, 490, 682, 492), (235, 492, 681, 488), (235, 488, 586, 305), (236, 492, 682, 491), (236, 491, 672, 475), (236, 475, 671, 489), (236, 489, 681, 492), (237, 445, 578, 306), (237, 306, 588, 493), (237, 493, 654, 448), (237, 448, 651, 445), (238, 304, 582, 447), (238, 447, 652, 450), (238, 450, 653, 494), (238, 494, 586, 304), (239, 495, 685, 499), (239, 499, 686, 497), (239, 497, 684, 496), (239, 496, 683, 495), (240, 498, 687, 502), (240, 502, 688, 500), (240, 500, 686, 499), (240, 499, 685, 498), (241, 501, 690, 505), (241, 505, 689, 503), (241, 503, 688, 502), (241, 502, 687, 501), (242, 504, 692, 507), (242, 507, 691, 506), (242, 506, 689, 505), (242, 505, 690, 504), (243, 508, 696, 512), (243, 512, 695, 510), (243, 510, 693, 509), (243, 509, 694, 508), (244, 511, 697, 515), (244, 515, 698, 513), (244, 513, 695, 512), (244, 512, 696, 511), (245, 514, 700, 518), (245, 518, 699, 516), (245, 516, 698, 515), (245, 515, 697, 514), (246, 517, 701, 521), (246, 521, 702, 519), (246, 519, 699, 518), (246, 518, 700, 517), (247, 520, 703, 524), (247, 524, 704, 522), (247, 522, 702, 521), (247, 521, 701, 520), (248, 523, 705, 527), (248, 527, 706, 525), (248, 525, 704, 524), (248, 524, 703, 523), (249, 526, 707, 530), (249, 530, 708, 528), (249, 528, 706, 527), (249, 527, 705, 526), (250, 529, 710, 533), (250, 533, 709, 531), (250, 531, 708, 530), (250, 530, 707, 529), (251, 532, 711, 535), (251, 535, 712, 534), (251, 534, 709, 533), (251, 533, 710, 532), (252, 536, 579, 299), (252, 299, 583, 537), (252, 537, 712, 535), (252, 535, 711, 536), (253, 302, 585, 538), (253, 538, 713, 542), (253, 542, 714, 540), (253, 540, 587, 302), (254, 542, 713, 539), (254, 539, 691, 507), (254, 507, 692, 541), (254, 541, 714, 542), (255, 301, 579, 536), (255, 536, 711, 532), (255, 532, 710, 543), (255, 543, 587, 301), (256, 537, 583, 303), (256, 303, 585, 544), (256, 544, 709, 534), (256, 534, 712, 537), (257, 544, 585, 545), (257, 545, 706, 528), (257, 528, 708, 531), (257, 531, 709, 544), (258, 538, 585, 545), (258, 545, 706, 546), (258, 546, 713, 538), (259, 547, 586, 494), (259, 494, 653, 453), (259, 453, 656, 456), (259, 456, 658, 547), (260, 488, 586, 547), (260, 547, 658, 548), (260, 548, 681, 488), (261, 493, 588, 549), (261, 549, 655, 451), (261, 451, 654, 493), (262, 550, 587, 543), (262, 543, 710, 529), (262, 529, 707, 550), (263, 549, 588, 490), (263, 490, 682, 551), (263, 551, 657, 454), (263, 454, 655, 549), (264, 540, 587, 550), (264, 550, 707, 526), (264, 526, 705, 552), (264, 552, 714, 540), (265, 548, 658, 459), (265, 459, 660, 553), (265, 553, 671, 489), (265, 489, 681, 548), (266, 553, 660, 462), (266, 462, 662, 554), (266, 554, 673, 478), (266, 478, 671, 553), (267, 554, 662, 465), (267, 465, 663, 555), (267, 555, 676, 481), (267, 481, 673, 554), (268, 555, 663, 468), (268, 468, 666, 556), (268, 556, 678, 484), (268, 484, 676, 555), (269, 556, 666, 471), (269, 471, 667, 557), (269, 557, 678, 556), (270, 557, 667, 474), (270, 474, 669, 558), (270, 558, 680, 487), (270, 487, 678, 557), (271, 559, 691, 539), (271, 539, 713, 546), (271, 546, 706, 525), (271, 525, 704, 559), (272, 560, 689, 506), (272, 506, 691, 559), (272, 559, 704, 522), (272, 522, 702, 560), (273, 561, 688, 503), (273, 503, 689, 560), (273, 560, 702, 519), (273, 519, 699, 561), (274, 562, 686, 500), (274, 500, 688, 561), (274, 561, 699, 516), (274, 516, 698, 562), (275, 562, 686, 563), (275, 563, 695, 513), (275, 513, 698, 562), (276, 497, 684, 564), (276, 564, 693, 510), (276, 510, 695, 563), (276, 563, 686, 497), (277, 565, 692, 541), (277, 541, 714, 552), (277, 552, 705, 523), (277, 523, 703, 565), (278, 566, 690, 504), (278, 504, 692, 565), (278, 565, 703, 520), (278, 520, 701, 566), (279, 567, 687, 501), (279, 501, 690, 566), (279, 566, 701, 517), (279, 517, 700, 567), (280, 568, 685, 498), (280, 498, 687, 567), (280, 567, 700, 514), (280, 514, 697, 568), (281, 569, 685, 568), (281, 568, 697, 511), (281, 511, 696, 569), (282, 570, 683, 495), (282, 495, 685, 569), (282, 569, 696, 508), (282, 508, 694, 570), (283, 457, 657, 551), (283, 551, 682, 491), (283, 491, 672, 571), (283, 571, 659, 457), (284, 460, 659, 571), (284, 571, 672, 476), (284, 476, 674, 572), (284, 572, 661, 460), (285, 463, 661, 572), (285, 572, 674, 479), (285, 479, 675, 573), (285, 573, 664, 463), (286, 466, 664, 573), (286, 573, 675, 482), (286, 482, 677, 574), (286, 574, 665, 466), (287, 469, 665, 574), (287, 574, 677, 575), (287, 575, 668, 469), (288, 472, 668, 575), (288, 575, 677, 485), (288, 485, 679, 576), (288, 576, 670, 472), (164, 338, 608, 350), (163, 350, 608, 339), (163, 339, 610, 347), (162, 347, 610, 340), (166, 358, 616, 205), (166, 205, 614, 359), (173, 368, 614, 346), (170, 353, 616, 362), (163, 347, 614, 205), (163, 205, 616, 350), (164, 350, 616, 353), (162, 346, 614, 347), (164, 353, 715, 354), (170, 363, 715, 353), (165, 354, 715, 357), (168, 357, 715, 363), (162, 345, 716, 346), (173, 346, 716, 373), (161, 344, 716, 345), (174, 373, 716, 344), (47, 431, 69), (46, 69, 431), (47, 70, 428), (48, 428, 70), (71, 426, 94), (71, 93, 426), (72, 94, 425), (72, 425, 95), (95, 128, 718, 723), (128, 93, 724, 718), (97, 74, 727, 720), (73, 96, 722, 728), (74, 95, 723, 727), (93, 73, 728, 724), (48, 68, 729, 733), (67, 46, 734, 730), (68, 17, 735, 729), (13, 48, 733, 739), (46, 13, 739, 734), (740, 735, 731, 738), (740, 738, 732, 737), (740, 737, 730, 736), (740, 736, 729, 735), (739, 733, 729, 736), (739, 736, 730, 734), (718, 721, 727, 723), (718, 724, 728, 721), (717, 721, 728, 722), (717, 720, 727, 721), (717, 719, 725, 720), (717, 722, 726, 719), (99, 97, 720, 725), (14, 737, 732, 44), (45, 731, 735, 17), (96, 98, 726), (96, 726, 722), (98, 129, 719, 726), (99, 725, 719, 129), (12, 738, 731, 45), (12, 44, 732, 738), (14, 730, 737), (14, 67, 730), (93, 724, 200, 426), (200, 724, 427), (201, 427, 724, 718), (201, 718, 723, 424), (199, 424, 723), (199, 723, 95, 425), (46, 431, 204, 734), (204, 430, 734), (203, 739, 734, 430), (203, 429, 733, 739), (48, 202, 428), (202, 48, 733, 429)])
me_body.use_remesh_preserve_volume = False
me_body.use_remesh_preserve_attributes = False
me_body.use_mirror_vertex_groups = False
me_body.update()
me_head = bpy.data.meshes.new('Head')
me_head.from_pydata([(0.5846, -0.03033, 0.9158), (0.5532, 0.3544, 0.8231), (-0.2854, 0.3626, 0.9089), (-0.29, -0.03107, 0.9972), (-0.2854, -0.4247, 0.9089), (0.5532, -0.4144, 0.8231), (0.5728, 0.5379, 0.2814), (-0.2488, 0.563, 0.4105), (-0.2488, -0.6356, 0.4105), (0.5728, -0.6083, 0.2814), (0.547, 0.6393, -1.351), (-0.2678, 0.6607, -1.098), (-0.2678, -0.724, -1.098), (0.547, -0.7006, -1.351), (0.7892, -0.02092, 0.7212), (0.768, 0.3652, 0.5935), (0.768, -0.4083, 0.5935), (0.8913, -0.02024, 0.3396), (0.8323, 0.3661, 0.2376), (0.824, -0.4079, 0.2376), (1.038, -0.01949, -1.542), (0.9586, 0.411, -1.536), (0.9586, -0.452, -1.536), (-0.537, 0.3681, 0.7631), (-0.5257, -0.03107, 0.908), (-0.537, -0.4303, 0.7631), (-0.5273, 0.2888, 0.8389), (-0.5273, -0.351, 0.8389), (-0.6608, 0.3645, 0.4994), (-0.6608, 0.323, 0.5558), (-0.6608, -0.3851, 0.5558), (-0.6608, -0.4267, 0.4994), (-0.7603, 0.3624, -0.8847), (-0.7603, 0.325, -0.834), (-0.7603, -0.4246, -0.8847), (-0.7603, -0.3872, -0.834), (-0.5225, 0.4106, 0.673), (-0.5225, -0.4728, 0.673), (-0.4254, 0.4583, 0.5963), (-0.4254, -0.5205, 0.5963), (-0.5172, 0.4161, -0.877), (-0.4488, 0.453, -0.9736), (-0.5172, -0.4782, -0.877), (-0.4488, -0.5151, -0.9736), (-0.5669, -0.03107, 0.85), (-0.5812, 0.2973, 0.7855), (-0.5812, -0.3595, 0.7855), (0.1339, 0.392, 0.9241), (0.1473, -0.03071, 1.015), (0.1339, -0.453, 0.9241), (0.3435, 0.3565, 0.912), (0.3659, -0.03052, 1.004), (0.3435, -0.417, 0.912), (0.6169, 0.2493, -0.5168), (0.6169, -0.2822, -0.5168), (-0.53, -0.3136, -0.7099), (-0.528, 0.2249, -0.7098), (0.4115, 0.4794, 0.4556), (0.6328, -0.3608, 0.6851), (-0.4364, -0.4465, 0.545), (-0.435, 0.3914, 0.5424), (-0.1145, -0.008361, -0.9261), (0.03959, 0.09033, -0.8694), (0.03947, -0.1055, -0.8695), (0.5068, 0.1276, -0.693), (0.5068, -0.1462, -0.693), (0.7047, -0.01345, -0.5445), (-0.02118, 0.1937, -0.7648), (0.7102, 0.3599, 0.02184), (-0.02119, -0.2202, -0.7648), (0.7102, -0.4522, 0.02197), (-0.6618, -0.02947, -0.5752), (-0.4302, -0.3632, 0.0009204), (-0.4302, 0.3016, 0.0009154), (0.6793, -0.02328, 0.7671), (0.0181, 0.3959, 0.8234), (0.01839, -0.4537, 0.8214), (-0.5819, -0.0232, 0.737), (0.1794, 0.2243, -0.6762), (0.1794, -0.2524, -0.6761), (-0.4423, -0.1672, -0.966), (-0.4506, 0.1334, -0.9532), (0.02567, -0.01991, 1.008), (0.8657, -0.02491, 0.02527), (-0.002266, -0.5665, 0.05872), (-0.6522, -0.02989, 0.0641), (-0.002264, 0.5082, 0.05871), (-0.5094, -0.01701, -0.9873), (0.7013, 0.1596, -0.5134), (0.7013, -0.1857, -0.5134), (0.3858, 0.2371, -0.6119), (-0.226, 0.1621, -0.9036), (0.6743, 0.3085, -0.4027), (0.6964, 0.3555, 0.4215), (0.3858, -0.2649, -0.6118), (-0.224, -0.1857, -0.9101), (0.6743, -0.3827, -0.4026), (0.6967, -0.4507, 0.4218), (-0.5988, -0.2217, -0.6788), (-0.5996, 0.151, -0.6787), (-0.4779, -0.3812, -0.4113), (-0.4875, -0.4777, 0.3702), (-0.4779, 0.3106, -0.4113), (-0.4877, 0.3708, 0.3685), (0.6756, 0.1836, 0.7425), (0.6755, -0.2201, 0.7424), (0.341, 0.3915, 0.8153), (-0.277, 0.3876, 0.8212), (0.3409, -0.4529, 0.8156), (-0.2765, -0.4497, 0.8224), (-0.5455, -0.2845, 0.6882), (-0.5456, 0.244, 0.6891), (-0.4856, -0.2262, -0.8854), (-0.5519, 0.175, -0.8695), (-0.3357, -0.0213, 0.9591), (0.02522, 0.203, 0.9382), (0.4011, -0.02129, 0.9668), (0.02522, -0.2791, 0.9382), (0.8312, -0.02493, 0.4394), (0.8361, 0.2322, 0.02499), (0.8155, -0.02033, -0.3987), (0.8362, -0.2489, 0.02525), (0.005921, -0.5723, 0.4597), (0.432, -0.5527, 0.04041), (0.007892, -0.442, -0.4563), (-0.3193, -0.517, 0.05698), (-0.6992, -0.02837, 0.4572), (-0.8152, -0.03004, -0.3783), (0.007863, 0.3986, -0.4563), (0.4316, 0.4897, 0.04173), (0.005853, 0.5014, 0.4605), (-0.3191, 0.4347, 0.0568), (-0.499, 0.05232, -0.9805), (-0.6032, -0.02308, -0.8473), (-0.4956, -0.08624, -0.9846), (-0.334, -0.01316, -0.9599), (-0.3192, 0.234, 0.9246), (0.3982, 0.2294, 0.9181), (-0.3204, -0.2782, 0.9211), (0.3982, -0.2735, 0.9163), (0.8072, 0.2351, 0.4332), (0.7917, 0.1999, -0.3909), (0.8073, -0.2537, 0.4333), (0.7917, -0.2142, -0.3909), (0.411, -0.5467, 0.4563), (0.3869, -0.4408, -0.452), (-0.365, -0.4249, -0.4566), (-0.6523, -0.2961, 0.4315), (-0.5859, -0.2827, -0.4645), (-0.6526, 0.2376, 0.432), (-0.5859, 0.2184, -0.4645), (0.3869, 0.394, -0.452), (-0.365, 0.3792, -0.4568), (-0.593, 0.09819, -0.855), (-0.5809, -0.1455, -0.8569), (-0.786, -0.02982, -0.4697), (-0.7259, -0.02969, -0.4451), (-0.6703, -0.02962, -0.4391), (-0.8002, -0.02999, -0.2867), (-0.7388, -0.03028, -0.1581), (-0.6781, -0.02993, -0.04818), (-0.7884, 0.04779, -0.3679), (-0.7639, 0.04798, -0.4418), (-0.7133, 0.04808, -0.3922), (-0.6352, 0.04696, -0.5768), (-0.6673, 0.04814, -0.4154), (-0.7758, 0.04751, -0.2909), (-0.7242, 0.04393, -0.1828), (-0.6551, 0.05061, -0.003871), (-0.6736, 0.04755, -0.09044), (-0.7884, -0.1078, -0.3679), (-0.7639, -0.1076, -0.4418), (-0.7133, -0.1075, -0.3922), (-0.6352, -0.1062, -0.5768), (-0.6673, -0.1075, -0.4154), (-0.7758, -0.1078, -0.2909), (-0.7242, -0.1077, -0.1828), (-0.6551, -0.1104, -0.003871), (-0.6736, -0.1077, -0.09044), (-0.604, 0.1145, 0.05757), (-0.604, -0.1742, 0.05756), (-0.6264, 0.05788, -0.6939), (-0.6256, -0.1199, -0.694), (-0.7618, 0.07358, -0.3617), (-0.74, 0.07373, -0.4289), (-0.6952, 0.07381, -0.4119), (-0.6284, 0.07159, -0.5479), (-0.6554, 0.07386, -0.4056), (-0.7506, 0.07361, -0.2934), (-0.7048, 0.07331, -0.1975), (-0.6464, 0.07387, -0.03909), (-0.6599, 0.07365, -0.1156), (-0.7618, -0.1335, -0.3617), (-0.74, -0.1334, -0.4289), (-0.6952, -0.1333, -0.4119), (-0.6284, -0.1309, -0.5479), (-0.6554, -0.1332, -0.4056), (-0.7506, -0.1335, -0.2934), (-0.7048, -0.1335, -0.1975), (-0.6464, -0.1336, -0.03909), (-0.6599, -0.1334, -0.1156), (-0.7284, 0.0884, -0.3559), (-0.709, 0.08856, -0.4025), (-0.669, 0.08866, -0.3891), (-0.6458, 0.09442, -0.3707), (-0.7184, 0.08844, -0.2961), (-0.6776, 0.08846, -0.2106), (-0.6374, 0.08837, -0.1339), (-0.7284, -0.1484, -0.3559), (-0.709, -0.1482, -0.4025), (-0.669, -0.1481, -0.3891), (-0.6441, -0.1544, -0.3694), (-0.7184, -0.1483, -0.2961), (-0.6776, -0.1483, -0.2106), (-0.6374, -0.1482, -0.1339), (-0.6956, 0.1018, -0.3505), (-0.6823, 0.1014, -0.377), (-0.6875, 0.1025, -0.3026), (-0.6543, 0.102, -0.2311), (-0.6956, -0.1618, -0.3505), (-0.6823, -0.161, -0.377), (-0.6875, -0.1624, -0.3026), (-0.6543, -0.1618, -0.2311), (-0.6629, 0.1073, -0.3486), (-0.6552, 0.1149, -0.3026), (-0.6629, -0.1673, -0.3486), (-0.6552, -0.1748, -0.3026), (-0.6302, 0.1128, -0.2323), (-0.6302, -0.1726, -0.2323), (-0.6198, 0.09862, -0.1524), (-0.6198, -0.1581, -0.1524), (-0.6262, 0.09325, -0.04096), (-0.6262, -0.153, -0.04096), (-0.6028, -0.178, -0.08147), (-0.5392, -0.2351, -0.08633), (-0.4847, -0.2976, -0.07522), (-0.4459, -0.3327, -0.0411), (-0.4818, -0.3134, 0.05784), (-0.55, -0.2371, 0.07479), (-0.6204, -0.1529, 0.01312), (-0.6204, 0.09315, 0.01312), (-0.55, 0.1775, 0.0748), (-0.4819, 0.2534, 0.05792), (-0.4459, 0.2729, -0.0411), (-0.4847, 0.2378, -0.07522), (-0.5392, 0.1753, -0.08633), (-0.6028, 0.1182, -0.08147), (-0.7311, -0.02919, 0.249), (-0.6629, 0.1816, 0.2185), (-0.6627, -0.2395, 0.2183), (-0.4709, -0.4091, 0.174), (-0.4716, 0.3434, 0.1747), (0.6327, 0.3179, 0.6858), (0.5105, -0.008981, -0.7044), (0.2671, 0.1076, -0.7905), (0.267, -0.124, -0.7905), (-0.6593, -0.02585, 0.613), (-0.6106, -0.3026, 0.5691), (-0.6109, 0.252, 0.5697), (-0.4606, -0.393, -0.199), (-0.4605, 0.328, -0.199), (-0.6048, -0.2827, -0.2918), (-0.6048, 0.2184, -0.2918), (-0.5724, -0.2231, -0.1891), (-0.5724, 0.161, -0.1891), (-0.6079, -0.02947, -0.6255), (-0.6406, -0.02947, -0.6602), (-0.6342, -0.03102, -0.694), (-0.6054, 0.05053, -0.6255), (-0.6054, -0.1095, -0.6255), (-0.5958, -0.1895, -0.6255), (-0.5958, 0.1305, -0.6255), (-0.623, 0.05505, -0.6602), (-0.623, -0.114, -0.6602)], [], [(6, 10, 11, 7), (8, 12, 13, 9), (0, 14, 15, 1), (14, 0, 5, 16), (14, 17, 18, 15), (16, 19, 17, 14), (17, 20, 21, 18), (19, 22, 20, 17), (6, 18, 21, 10), (9, 13, 22, 19), (26, 3, 2), (24, 3, 26), (26, 2, 23), (27, 4, 3), (25, 4, 27), (27, 3, 24), (28, 32, 33, 29), (30, 35, 34, 31), (38, 41, 40, 36), (39, 37, 42, 43), (2, 7, 38), (2, 38, 36, 23), (4, 25, 37, 39), (4, 39, 8), (26, 45, 44, 24), (24, 44, 46, 27), (26, 23, 45), (46, 25, 27), (25, 46, 30, 31), (28, 29, 45, 23), (5, 9, 19, 16), (1, 15, 18, 6), (48, 47, 2, 3), (3, 4, 49, 48), (47, 6, 7), (47, 7, 2), (49, 8, 9), (4, 8, 49), (0, 1, 50, 51), (51, 50, 47, 48), (48, 49, 52, 51), (5, 0, 51, 52), (1, 6, 50), (50, 6, 47), (49, 9, 52), (52, 9, 5), (107, 60, 111, 136), (75, 107, 136, 115), (136, 111, 77, 114), (115, 136, 114, 82), (106, 75, 115, 137), (137, 115, 82, 116), (104, 137, 116, 74), (114, 77, 110, 138), (82, 114, 138, 117), (138, 110, 59, 109), (117, 138, 109, 76), (116, 82, 117, 139), (74, 116, 139, 105), (139, 117, 76, 108), (105, 139, 108, 58), (68, 93, 140, 119), (140, 104, 74, 118), (119, 140, 118, 83), (92, 68, 119, 141), (53, 92, 141, 88), (141, 119, 83, 120), (88, 141, 120, 66), (118, 74, 105, 142), (83, 118, 142, 121), (142, 105, 58, 97), (121, 142, 97, 70), (120, 83, 121, 143), (66, 120, 143, 89), (143, 121, 70, 96), (89, 143, 96, 54), (97, 58, 108, 144), (70, 97, 144, 123), (144, 108, 76, 122), (123, 144, 122, 84), (96, 70, 123, 145), (54, 96, 145, 94), (145, 123, 84, 124), (124, 84, 125, 146), (92, 53, 90, 151), (68, 92, 151, 129), (129, 151, 128, 86), (93, 68, 129, 57), (57, 129, 86, 130), (106, 57, 130, 75), (128, 67, 91, 152), (86, 128, 152, 131), (152, 91, 56, 102), (130, 86, 131, 60), (75, 130, 60, 107), (99, 56, 113, 153), (153, 113, 81, 132), (133, 153, 132, 87), (55, 98, 154, 112), (154, 133, 87, 134), (112, 154, 134, 80), (132, 81, 91, 135), (87, 132, 135), (134, 87, 135), (80, 134, 135, 95), (56, 91, 81, 113), (80, 95, 112), (69, 124, 146, 95), (55, 112, 95, 146), (55, 146, 100), (56, 99, 150, 102), (55, 100, 148, 98), (155, 127, 161, 162), (156, 155, 162, 163), (157, 165, 164, 71), (157, 156, 163, 165), (158, 166, 161, 127), (159, 167, 166, 158), (160, 85, 168, 169), (160, 169, 167, 159), (127, 155, 171, 170), (155, 156, 172, 171), (71, 173, 174, 157), (156, 157, 174, 172), (127, 170, 175, 158), (158, 175, 176, 159), (85, 160, 178, 177), (159, 176, 178, 160), (181, 99, 153), (98, 182, 154), (162, 161, 183, 184), (163, 162, 184, 185), (165, 187, 186, 164), (165, 163, 185, 187), (166, 188, 183, 161), (167, 189, 188, 166), (169, 168, 190, 191), (169, 191, 189, 167), (170, 171, 193, 192), (171, 172, 194, 193), (173, 195, 196, 174), (172, 174, 196, 194), (170, 192, 197, 175), (175, 197, 198, 176), (177, 178, 200, 199), (176, 198, 200, 178), (184, 183, 201, 202), (185, 184, 202, 203), (187, 185, 203, 204), (188, 205, 201, 183), (189, 206, 205, 188), (191, 207, 206, 189), (192, 193, 209, 208), (193, 194, 210, 209), (194, 196, 211, 210), (192, 208, 212, 197), (197, 212, 213, 198), (198, 213, 214, 200), (202, 201, 215, 216), (203, 202, 216, 204), (205, 217, 215, 201), (206, 218, 217, 205), (208, 209, 220, 219), (209, 210, 211, 220), (208, 219, 221, 212), (212, 221, 222, 213), (217, 224, 223, 215), (219, 225, 226, 221), (215, 223, 204, 216), (219, 220, 211, 225), (221, 226, 228, 222), (217, 218, 227, 224), (206, 207, 229, 218), (218, 229, 227), (213, 222, 230, 214), (222, 228, 230), (190, 231, 207, 191), (199, 200, 214, 232), (126, 149, 248, 247), (126, 247, 249, 147), (85, 247, 248, 179), (85, 180, 249, 247), (85, 179, 240, 168), (85, 177, 239, 180), (177, 199, 232, 239), (168, 240, 231, 190), (250, 72, 125), (73, 251, 131), (103, 251, 248, 149), (101, 147, 249, 250), (251, 103, 131), (103, 60, 131), (93, 252, 104, 140), (104, 252, 106, 137), (57, 106, 252, 93), (101, 250, 125), (59, 122, 76, 109), (59, 101, 84, 122), (84, 101, 125), (61, 95, 135), (61, 135, 91), (61, 63, 69, 95), (61, 91, 67, 62), (65, 94, 79, 255), (64, 254, 78, 90), (63, 255, 79, 69), (67, 78, 254, 62), (66, 253, 64, 88), (66, 89, 65, 253), (53, 88, 64, 90), (54, 94, 65, 89), (78, 128, 151), (90, 78, 151), (78, 67, 128), (79, 145, 124), (69, 79, 124), (79, 94, 145), (180, 238, 249), (237, 250, 249, 238), (72, 250, 237), (179, 248, 241), (241, 248, 251, 242), (73, 242, 251), (214, 230, 233, 232), (207, 231, 246, 229), (257, 101, 59), (110, 257, 59), (257, 147, 101), (147, 257, 256, 126), (257, 110, 77, 256), (126, 256, 258, 149), (256, 77, 111, 258), (258, 60, 103), (149, 258, 103), (258, 111, 60), (72, 259, 125), (102, 260, 131, 152), (73, 131, 260), (125, 259, 100, 146), (102, 150, 262, 260), (100, 259, 261, 148), (72, 236, 259), (73, 260, 243), (243, 260, 244), (235, 259, 236), (263, 259, 235), (234, 263, 235), (263, 261, 259), (264, 244, 260), (262, 264, 260), (264, 245, 244), (229, 246, 245, 264), (230, 263, 234, 233), (133, 267, 181, 153), (133, 154, 182, 267), (150, 271, 164, 186), (148, 195, 173, 270), (98, 148, 270, 182), (99, 181, 271, 150), (148, 211, 196, 195), (150, 186, 187, 204), (150, 204, 223, 262), (148, 261, 225, 211), (223, 224, 264, 262), (224, 227, 264), (227, 229, 264), (228, 263, 230), (226, 261, 263, 228), (225, 261, 226), (164, 271, 268), (173, 269, 270), (71, 265, 269, 173), (71, 164, 268, 265), (181, 272, 268, 271), (182, 270, 269, 273), (265, 266, 273, 269), (182, 273, 266, 267), (181, 267, 266, 272), (265, 268, 272, 266), (73, 243, 244, 242), (72, 237, 235, 236), (241, 242, 244, 245), (180, 239, 232, 233), (233, 234, 238, 180), (234, 235, 237, 238), (179, 241, 245, 246), (231, 240, 179, 246)])
_uv = me_head.uv_layers.new(name='UVTex')
_uv.uv.foreach_set('vector', [0.1144, 0.7647, 0.2326, 0.5242, 0.3404, 0.627, 0.2137, 0.8548, 0.4554, 0.8238, 0.3774, 0.5748, 0.5045, 0.4959, 0.5706, 0.7554, 0.015, 0.864, 0.0, 0.8152, 0.0608, 0.7912, 0.06962, 0.8336, 0.6752, 0.8282, 0.6488, 0.8716, 0.6012, 0.8318, 0.6196, 0.7927, 0.0, 0.8152, 0.002091, 0.7424, 0.07124, 0.7389, 0.0608, 0.7912, 0.6196, 0.7927, 0.6198, 0.7392, 0.6875, 0.7563, 0.6752, 0.8282, 0.002091, 0.7424, 0.1008, 0.4379, 0.1711, 0.4634, 0.07124, 0.7389, 0.6198, 0.7392, 0.5786, 0.4486, 0.6527, 0.4379, 0.6875, 0.7563, 0.1144, 0.7647, 0.07124, 0.7389, 0.1711, 0.4634, 0.2326, 0.5242, 0.5706, 0.7554, 0.5045, 0.4959, 0.5786, 0.4486, 0.6198, 0.7392, 0.1857, 0.9507, 0.1199, 0.9745, 0.1569, 0.9222, 0.1569, 0.9954, 0.1199, 0.9745, 0.1857, 0.9507, 0.1857, 0.9507, 0.1569, 0.9222, 0.1997, 0.9389, 0.4646, 0.9241, 0.4983, 0.9016, 0.5247, 0.9601, 0.4531, 0.9098, 0.4983, 0.9016, 0.4646, 0.9241, 0.4646, 0.9241, 0.5247, 0.9601, 0.4843, 0.9736, 0.2496, 0.9446, 0.3135, 0.9433, 0.304, 0.9506, 0.24, 0.9519, 0.411, 0.9149, 0.3484, 0.9014, 0.3404, 0.8924, 0.4029, 0.9059, 0.2103, 0.9026, 0.3404, 0.8054, 0.3334, 0.8335, 0.2105, 0.9254, 0.4496, 0.8721, 0.445, 0.8945, 0.3419, 0.7807, 0.3404, 0.7517, 0.1569, 0.9222, 0.2137, 0.8548, 0.2103, 0.9026, 0.1569, 0.9222, 0.2103, 0.9026, 0.2105, 0.9254, 0.1997, 0.9389, 0.4983, 0.9016, 0.4531, 0.9098, 0.445, 0.8945, 0.4496, 0.8721, 0.4983, 0.9016, 0.4496, 0.8721, 0.4554, 0.8238, 0.1857, 0.9507, 0.1979, 0.9537, 0.1679, 1.0, 0.1569, 0.9954, 0.4843, 0.9736, 0.4726, 0.976, 0.452, 0.9247, 0.4646, 0.9241, 0.1857, 0.9507, 0.1997, 0.9389, 0.1979, 0.9537, 0.452, 0.9247, 0.4531, 0.9098, 0.4646, 0.9241, 0.4531, 0.9098, 0.452, 0.9247, 0.411, 0.9149, 0.4029, 0.9059, 0.2496, 0.9446, 0.24, 0.9519, 0.1979, 0.9537, 0.1997, 0.9389, 0.6012, 0.8318, 0.5706, 0.7554, 0.6198, 0.7392, 0.6196, 0.7927, 0.06962, 0.8336, 0.0608, 0.7912, 0.07124, 0.7389, 0.1144, 0.7647, 0.06183, 0.9272, 0.1121, 0.8795, 0.1569, 0.9222, 0.1199, 0.9745, 0.5247, 0.9601, 0.4983, 0.9016, 0.5506, 0.8684, 0.5909, 0.9248, 0.1121, 0.8795, 0.1144, 0.7647, 0.2137, 0.8548, 0.1121, 0.8795, 0.2137, 0.8548, 0.1569, 0.9222, 0.5506, 0.8684, 0.4554, 0.8238, 0.5706, 0.7554, 0.4983, 0.9016, 0.4554, 0.8238, 0.5506, 0.8684, 0.015, 0.864, 0.06962, 0.8336, 0.08699, 0.8612, 0.03684, 0.8985, 0.03684, 0.8985, 0.08699, 0.8612, 0.1121, 0.8795, 0.06183, 0.9272, 0.5909, 0.9248, 0.5506, 0.8684, 0.5788, 0.8555, 0.6209, 0.9014, 0.6012, 0.8318, 0.6488, 0.8716, 0.6209, 0.9014, 0.5788, 0.8555, 0.06962, 0.8336, 0.1144, 0.7647, 0.08699, 0.8612, 0.08699, 0.8612, 0.1144, 0.7647, 0.1121, 0.8795, 0.5506, 0.8684, 0.5706, 0.7554, 0.5788, 0.8555, 0.5788, 0.8555, 0.5706, 0.7554, 0.6012, 0.8318, 0.2072, 0.3378, 0.2583, 0.3066, 0.2663, 0.3563, 0.206, 0.3695, 0.162, 0.3222, 0.2072, 0.3378, 0.206, 0.3695, 0.1471, 0.3585, 0.206, 0.3695, 0.2663, 0.3563, 0.2711, 0.4147, 0.201, 0.418, 0.1471, 0.3585, 0.206, 0.3695, 0.201, 0.418, 0.1306, 0.3985, 0.1158, 0.3032, 0.162, 0.3222, 0.1471, 0.3585, 0.09308, 0.3252, 0.09308, 0.3252, 0.1471, 0.3585, 0.1306, 0.3985, 0.06532, 0.3621, 0.05496, 0.2875, 0.09308, 0.3252, 0.06532, 0.3621, 0.02205, 0.3087, 0.4893, 0.4379, 0.4198, 0.4223, 0.4333, 0.3659, 0.4927, 0.3882, 0.5652, 0.4319, 0.4893, 0.4379, 0.4927, 0.3882, 0.5535, 0.3806, 0.4927, 0.3882, 0.4333, 0.3659, 0.4497, 0.3153, 0.4971, 0.3536, 0.5535, 0.3806, 0.4927, 0.3882, 0.4971, 0.3536, 0.5444, 0.3446, 0.6396, 0.403, 0.5652, 0.4319, 0.5535, 0.3806, 0.6154, 0.3592, 0.6928, 0.3512, 0.6396, 0.403, 0.6154, 0.3592, 0.6618, 0.3253, 0.6154, 0.3592, 0.5535, 0.3806, 0.5444, 0.3446, 0.5937, 0.3316, 0.6618, 0.3253, 0.6154, 0.3592, 0.5937, 0.3316, 0.6406, 0.3085, 0.08544, 0.1702, 0.07577, 0.233, 0.04904, 0.2326, 0.05585, 0.1642, 0.04904, 0.2326, 0.05496, 0.2875, 0.02205, 0.3087, 0.0, 0.2382, 0.05585, 0.1642, 0.04904, 0.2326, 0.0, 0.2382, 0.005472, 0.1518, 0.1029, 0.1031, 0.08544, 0.1702, 0.05585, 0.1642, 0.07717, 0.09728, 0.1116, 0.08098, 0.1029, 0.1031, 0.07717, 0.09728, 0.09073, 0.07303, 0.07717, 0.09728, 0.05585, 0.1642, 0.005472, 0.1518, 0.04339, 0.07266, 0.09073, 0.07303, 0.07717, 0.09728, 0.04339, 0.07266, 0.07058, 0.04552, 0.7248, 0.278, 0.6928, 0.3512, 0.6618, 0.3253, 0.6776, 0.2683, 0.7242, 0.1873, 0.7248, 0.278, 0.6776, 0.2683, 0.6793, 0.1949, 0.6776, 0.2683, 0.6618, 0.3253, 0.6406, 0.3085, 0.6402, 0.2635, 0.6793, 0.1949, 0.6776, 0.2683, 0.6402, 0.2635, 0.6373, 0.2004, 0.6939, 0.1028, 0.7242, 0.1873, 0.6793, 0.1949, 0.6612, 0.1225, 0.6705, 0.07107, 0.6939, 0.1028, 0.6612, 0.1225, 0.6476, 0.09773, 0.6612, 0.1225, 0.6793, 0.1949, 0.6373, 0.2004, 0.6278, 0.1324, 0.6476, 0.09773, 0.6612, 0.1225, 0.6278, 0.1324, 0.6246, 0.1045, 0.6402, 0.2635, 0.6406, 0.3085, 0.5937, 0.3316, 0.5942, 0.2737, 0.6373, 0.2004, 0.6402, 0.2635, 0.5942, 0.2737, 0.5903, 0.2082, 0.5942, 0.2737, 0.5937, 0.3316, 0.5444, 0.3446, 0.5305, 0.2843, 0.5903, 0.2082, 0.5942, 0.2737, 0.5305, 0.2843, 0.5204, 0.2184, 0.6278, 0.1324, 0.6373, 0.2004, 0.5903, 0.2082, 0.5792, 0.1257, 0.6246, 0.1045, 0.6278, 0.1324, 0.5792, 0.1257, 0.5828, 0.08252, 0.5792, 0.1257, 0.5903, 0.2082, 0.5204, 0.2184, 0.5137, 0.128, 0.5137, 0.128, 0.5204, 0.2184, 0.4659, 0.2238, 0.4503, 0.1356, 0.1029, 0.1031, 0.1116, 0.08098, 0.1541, 0.06455, 0.1528, 0.1042, 0.08544, 0.1702, 0.1029, 0.1031, 0.1528, 0.1042, 0.1325, 0.1835, 0.1325, 0.1835, 0.1528, 0.1042, 0.2164, 0.1138, 0.2001, 0.201, 0.07577, 0.233, 0.08544, 0.1702, 0.1325, 0.1835, 0.122, 0.2468, 0.122, 0.2468, 0.1325, 0.1835, 0.2001, 0.201, 0.184, 0.2645, 0.1158, 0.3032, 0.122, 0.2468, 0.184, 0.2645, 0.162, 0.3222, 0.2164, 0.1138, 0.2374, 0.04707, 0.2845, 0.03683, 0.2769, 0.1271, 0.2001, 0.201, 0.2164, 0.1138, 0.2769, 0.1271, 0.2534, 0.2123, 0.2769, 0.1271, 0.2845, 0.03683, 0.32, 0.0894, 0.2975, 0.1374, 0.184, 0.2645, 0.2001, 0.201, 0.2534, 0.2123, 0.2583, 0.3066, 0.162, 0.3222, 0.184, 0.2645, 0.2583, 0.3066, 0.2072, 0.3378, 0.3365, 0.09785, 0.32, 0.0894, 0.335, 0.06733, 0.3478, 0.07089, 0.3478, 0.07089, 0.335, 0.06733, 0.3291, 0.04263, 0.3518, 0.03919, 0.3669, 0.0726, 0.3478, 0.07089, 0.3518, 0.03919, 0.3674, 0.03947, 0.4141, 0.09716, 0.3962, 0.1022, 0.3874, 0.07236, 0.4078, 0.06463, 0.3874, 0.07236, 0.3669, 0.0726, 0.3674, 0.03947, 0.383, 0.0395, 0.4078, 0.06463, 0.3874, 0.07236, 0.383, 0.0395, 0.4049, 0.04331, 0.3438, 0.02845, 0.3291, 0.04263, 0.2845, 0.03683, 0.3135, 0.006978, 0.3495, 0.015, 0.3438, 0.02845, 0.3135, 0.006978, 0.3898, 0.02729, 0.3843, 0.01252, 0.4233, 0.005461, 0.4049, 0.04331, 0.3898, 0.02729, 0.4233, 0.005461, 0.4522, 0.0386, 0.32, 0.0894, 0.2845, 0.03683, 0.3291, 0.04263, 0.335, 0.06733, 0.4049, 0.04331, 0.4522, 0.0386, 0.4078, 0.06463, 0.499, 0.05641, 0.5137, 0.128, 0.4503, 0.1356, 0.4522, 0.0386, 0.4141, 0.09716, 0.4078, 0.06463, 0.4522, 0.0386, 0.4503, 0.1356, 0.4141, 0.09716, 0.4503, 0.1356, 0.4301, 0.1443, 0.32, 0.0894, 0.3365, 0.09785, 0.3219, 0.1318, 0.2975, 0.1374, 0.4141, 0.09716, 0.4301, 0.1443, 0.4056, 0.1364, 0.3962, 0.1022, 0.3626, 0.1537, 0.3623, 0.1593, 0.3562, 0.1591, 0.3573, 0.1534, 0.3628, 0.1486, 0.3626, 0.1537, 0.3573, 0.1534, 0.3545, 0.149, 0.3633, 0.1403, 0.3509, 0.144, 0.3524, 0.1172, 0.3644, 0.12, 0.3633, 0.1403, 0.3628, 0.1486, 0.3545, 0.149, 0.3509, 0.144, 0.3618, 0.1668, 0.3544, 0.1656, 0.3562, 0.1591, 0.3623, 0.1593, 0.361, 0.1829, 0.3509, 0.1793, 0.3544, 0.1656, 0.3618, 0.1668, 0.36, 0.2025, 0.3589, 0.2239, 0.3447, 0.2101, 0.3466, 0.1947, 0.36, 0.2025, 0.3466, 0.1947, 0.3509, 0.1793, 0.361, 0.1829, 0.3623, 0.1593, 0.3626, 0.1537, 0.3678, 0.154, 0.3683, 0.1598, 0.3626, 0.1537, 0.3628, 0.1486, 0.3711, 0.1499, 0.3678, 0.154, 0.3644, 0.12, 0.3766, 0.1187, 0.3751, 0.1453, 0.3633, 0.1403, 0.3628, 0.1486, 0.3633, 0.1403, 0.3751, 0.1453, 0.3711, 0.1499, 0.3623, 0.1593, 0.3683, 0.1598, 0.3694, 0.1664, 0.3618, 0.1668, 0.3618, 0.1668, 0.3694, 0.1664, 0.3719, 0.1803, 0.361, 0.1829, 0.3589, 0.2239, 0.36, 0.2025, 0.3741, 0.1961, 0.3744, 0.2116, 0.361, 0.1829, 0.3719, 0.1803, 0.3741, 0.1961, 0.36, 0.2025, 0.3523, 0.09672, 0.3365, 0.09785, 0.3478, 0.07089, 0.3962, 0.1022, 0.38, 0.09869, 0.3874, 0.07236, 0.3573, 0.1534, 0.3562, 0.1591, 0.3531, 0.1586, 0.3544, 0.1529, 0.3545, 0.149, 0.3573, 0.1534, 0.3544, 0.1529, 0.3508, 0.1497, 0.3509, 0.144, 0.3461, 0.1455, 0.3479, 0.1211, 0.3524, 0.1172, 0.3509, 0.144, 0.3545, 0.149, 0.3508, 0.1497, 0.3461, 0.1455, 0.3544, 0.1656, 0.3507, 0.1649, 0.3531, 0.1586, 0.3562, 0.1591, 0.3509, 0.1793, 0.3462, 0.1772, 0.3507, 0.1649, 0.3544, 0.1656, 0.3466, 0.1947, 0.3447, 0.2101, 0.3404, 0.2038, 0.3417, 0.1906, 0.3466, 0.1947, 0.3417, 0.1906, 0.3462, 0.1772, 0.3509, 0.1793, 0.3683, 0.1598, 0.3678, 0.154, 0.3707, 0.1538, 0.3715, 0.1596, 0.3678, 0.154, 0.3711, 0.1499, 0.3747, 0.151, 0.3707, 0.1538, 0.3766, 0.1187, 0.3807, 0.1231, 0.3798, 0.1474, 0.3751, 0.1453, 0.3711, 0.1499, 0.3751, 0.1453, 0.3798, 0.1474, 0.3747, 0.151, 0.3683, 0.1598, 0.3715, 0.1596, 0.3731, 0.1661, 0.3694, 0.1664, 0.3694, 0.1664, 0.3731, 0.1661, 0.3764, 0.1788, 0.3719, 0.1803, 0.3744, 0.2116, 0.3741, 0.1961, 0.3794, 0.1925, 0.3793, 0.2058, 0.3719, 0.1803, 0.3764, 0.1788, 0.3794, 0.1925, 0.3741, 0.1961, 0.3544, 0.1529, 0.3531, 0.1586, 0.3495, 0.1577, 0.3504, 0.1523, 0.3508, 0.1497, 0.3544, 0.1529, 0.3504, 0.1523, 0.3455, 0.1497, 0.3461, 0.1455, 0.3508, 0.1497, 0.3455, 0.1497, 0.3412, 0.1499, 0.3507, 0.1649, 0.3467, 0.1641, 0.3495, 0.1577, 0.3531, 0.1586, 0.3462, 0.1772, 0.3418, 0.1757, 0.3467, 0.1641, 0.3507, 0.1649, 0.3417, 0.1906, 0.3371, 0.1879, 0.3418, 0.1757, 0.3462, 0.1772, 0.3715, 0.1596, 0.3707, 0.1538, 0.3748, 0.1537, 0.3751, 0.1591, 0.3707, 0.1538, 0.3747, 0.151, 0.3799, 0.1516, 0.3748, 0.1537, 0.3747, 0.151, 0.3798, 0.1474, 0.3844, 0.1523, 0.3799, 0.1516, 0.3715, 0.1596, 0.3751, 0.1591, 0.3772, 0.1657, 0.3731, 0.1661, 0.3731, 0.1661, 0.3772, 0.1657, 0.3809, 0.1777, 0.3764, 0.1788, 0.3764, 0.1788, 0.3809, 0.1777, 0.3842, 0.1903, 0.3794, 0.1925, 0.3504, 0.1523, 0.3495, 0.1577, 0.3454, 0.1566, 0.3455, 0.1528, 0.3455, 0.1497, 0.3504, 0.1523, 0.3455, 0.1528, 0.3412, 0.1499, 0.3467, 0.1641, 0.3426, 0.1625, 0.3454, 0.1566, 0.3495, 0.1577, 0.3418, 0.1757, 0.3378, 0.1728, 0.3426, 0.1625, 0.3467, 0.1641, 0.3751, 0.1591, 0.3748, 0.1537, 0.3795, 0.1547, 0.3793, 0.1584, 0.3748, 0.1537, 0.3799, 0.1516, 0.3844, 0.1523, 0.3795, 0.1547, 0.3751, 0.1591, 0.3793, 0.1584, 0.3815, 0.1646, 0.3772, 0.1657, 0.3772, 0.1657, 0.3815, 0.1646, 0.3851, 0.1752, 0.3809, 0.1777, 0.3426, 0.1625, 0.3375, 0.1618, 0.3407, 0.1547, 0.3454, 0.1566, 0.3793, 0.1584, 0.3841, 0.1571, 0.3865, 0.1644, 0.3815, 0.1646, 0.3454, 0.1566, 0.3407, 0.1547, 0.3412, 0.1499, 0.3455, 0.1528, 0.3793, 0.1584, 0.3795, 0.1547, 0.3844, 0.1523, 0.3841, 0.1571, 0.3815, 0.1646, 0.3865, 0.1644, 0.3891, 0.1755, 0.3851, 0.1752, 0.3426, 0.1625, 0.3378, 0.1728, 0.3339, 0.1727, 0.3375, 0.1618, 0.3418, 0.1757, 0.3371, 0.1879, 0.3339, 0.185, 0.3378, 0.1728, 0.3378, 0.1728, 0.3339, 0.185, 0.3339, 0.1727, 0.3809, 0.1777, 0.3851, 0.1752, 0.3877, 0.1879, 0.3842, 0.1903, 0.3851, 0.1752, 0.3891, 0.1755, 0.3877, 0.1879, 0.3404, 0.2038, 0.3355, 0.2036, 0.3371, 0.1879, 0.3417, 0.1906, 0.3793, 0.2058, 0.3794, 0.1925, 0.3842, 0.1903, 0.3842, 0.2061, 0.3556, 0.2949, 0.3104, 0.2879, 0.3217, 0.2532, 0.3572, 0.2597, 0.3556, 0.2949, 0.3572, 0.2597, 0.3929, 0.2562, 0.4014, 0.2914, 0.3589, 0.2239, 0.3572, 0.2597, 0.3217, 0.2532, 0.3297, 0.2218, 0.3589, 0.2239, 0.388, 0.2246, 0.3929, 0.2562, 0.3572, 0.2597, 0.3589, 0.2239, 0.3297, 0.2218, 0.3348, 0.2133, 0.3447, 0.2101, 0.3589, 0.2239, 0.3744, 0.2116, 0.3839, 0.2158, 0.388, 0.2246, 0.3744, 0.2116, 0.3793, 0.2058, 0.3842, 0.2061, 0.3839, 0.2158, 0.3447, 0.2101, 0.3348, 0.2133, 0.3355, 0.2036, 0.3404, 0.2038, 0.435, 0.2461, 0.4332, 0.2145, 0.4659, 0.2238, 0.2853, 0.2067, 0.2808, 0.239, 0.2534, 0.2123, 0.2744, 0.2739, 0.2808, 0.239, 0.3217, 0.2532, 0.3104, 0.2879, 0.4427, 0.2811, 0.4014, 0.2914, 0.3929, 0.2562, 0.435, 0.2461, 0.2808, 0.239, 0.2744, 0.2739, 0.2534, 0.2123, 0.2744, 0.2739, 0.2583, 0.3066, 0.2534, 0.2123, 0.07577, 0.233, 0.0758, 0.2748, 0.05496, 0.2875, 0.04904, 0.2326, 0.05496, 0.2875, 0.0758, 0.2748, 0.1158, 0.3032, 0.09308, 0.3252, 0.122, 0.2468, 0.1158, 0.3032, 0.0758, 0.2748, 0.07577, 0.233, 0.4427, 0.2811, 0.435, 0.2461, 0.4659, 0.2238, 0.4497, 0.3153, 0.5305, 0.2843, 0.5444, 0.3446, 0.4971, 0.3536, 0.4497, 0.3153, 0.4427, 0.2811, 0.5204, 0.2184, 0.5305, 0.2843, 0.5204, 0.2184, 0.4427, 0.2811, 0.4659, 0.2238, 0.4721, 8.644e-08, 0.4522, 0.0386, 0.4233, 0.005461, 0.2679, 0.0, 0.3135, 0.006978, 0.2845, 0.03683, 0.4721, 8.644e-08, 0.5079, 0.02189, 0.499, 0.05641, 0.4522, 0.0386, 0.2679, 0.0, 0.2845, 0.03683, 0.2374, 0.04707, 0.2313, 0.01521, 0.6124, 0.05676, 0.5828, 0.08252, 0.5418, 0.07038, 0.56, 0.03412, 0.1287, 0.03812, 0.1809, 0.0221, 0.1948, 0.05688, 0.1541, 0.06455, 0.5079, 0.02189, 0.56, 0.03412, 0.5418, 0.07038, 0.499, 0.05641, 0.2374, 0.04707, 0.1948, 0.05688, 0.1809, 0.0221, 0.2313, 0.01521, 0.07058, 0.04552, 0.1125, 0.01506, 0.1287, 0.03812, 0.09073, 0.07303, 0.6705, 0.07107, 0.6476, 0.09773, 0.6124, 0.05676, 0.6314, 0.03435, 0.1116, 0.08098, 0.09073, 0.07303, 0.1287, 0.03812, 0.1541, 0.06455, 0.6246, 0.1045, 0.5828, 0.08252, 0.6124, 0.05676, 0.6476, 0.09773, 0.1948, 0.05688, 0.2164, 0.1138, 0.1528, 0.1042, 0.1541, 0.06455, 0.1948, 0.05688, 0.1528, 0.1042, 0.1948, 0.05688, 0.2374, 0.04707, 0.2164, 0.1138, 0.5418, 0.07038, 0.5792, 0.1257, 0.5137, 0.128, 0.499, 0.05641, 0.5418, 0.07038, 0.5137, 0.128, 0.5418, 0.07038, 0.5828, 0.08252, 0.5792, 0.1257, 0.388, 0.2246, 0.4032, 0.2273, 0.3929, 0.2562, 0.4208, 0.2243, 0.435, 0.2461, 0.3929, 0.2562, 0.4032, 0.2273, 0.4332, 0.2145, 0.435, 0.2461, 0.4208, 0.2243, 0.3297, 0.2218, 0.3217, 0.2532, 0.3141, 0.223, 0.3141, 0.223, 0.3217, 0.2532, 0.2808, 0.239, 0.2965, 0.2182, 0.2853, 0.2067, 0.2965, 0.2182, 0.2808, 0.239, 0.3842, 0.1903, 0.3877, 0.1879, 0.3907, 0.1997, 0.3842, 0.2061, 0.3371, 0.1879, 0.3355, 0.2036, 0.3296, 0.1965, 0.3339, 0.185, 0.4055, 0.3166, 0.4427, 0.2811, 0.4497, 0.3153, 0.4077, 0.3437, 0.4055, 0.3166, 0.4497, 0.3153, 0.4055, 0.3166, 0.4014, 0.2914, 0.4427, 0.2811, 0.4014, 0.2914, 0.4055, 0.3166, 0.3541, 0.3236, 0.3556, 0.2949, 0.4055, 0.3166, 0.4077, 0.3437, 0.3524, 0.352, 0.3541, 0.3236, 0.3556, 0.2949, 0.3541, 0.3236, 0.3031, 0.3125, 0.3104, 0.2879, 0.3541, 0.3236, 0.3524, 0.352, 0.2969, 0.3392, 0.3031, 0.3125, 0.3031, 0.3125, 0.2583, 0.3066, 0.2744, 0.2739, 0.3104, 0.2879, 0.3031, 0.3125, 0.2744, 0.2739, 0.3031, 0.3125, 0.2969, 0.3392, 0.2583, 0.3066, 0.4332, 0.2145, 0.4341, 0.1801, 0.4659, 0.2238, 0.2975, 0.1374, 0.2893, 0.1722, 0.2534, 0.2123, 0.2769, 0.1271, 0.2853, 0.2067, 0.2534, 0.2123, 0.2893, 0.1722, 0.4659, 0.2238, 0.4341, 0.1801, 0.4301, 0.1443, 0.4503, 0.1356, 0.2975, 0.1374, 0.3219, 0.1318, 0.3198, 0.16, 0.2893, 0.1722, 0.4301, 0.1443, 0.4341, 0.1801, 0.4048, 0.1644, 0.4056, 0.1364, 0.4332, 0.2145, 0.4272, 0.2076, 0.4341, 0.1801, 0.2853, 0.2067, 0.2893, 0.1722, 0.2919, 0.2004, 0.2919, 0.2004, 0.2893, 0.1722, 0.3012, 0.1956, 0.4186, 0.2019, 0.4341, 0.1801, 0.4272, 0.2076, 0.4005, 0.1829, 0.4341, 0.1801, 0.4186, 0.2019, 0.4049, 0.1998, 0.4005, 0.1829, 0.4186, 0.2019, 0.4005, 0.1829, 0.4048, 0.1644, 0.4341, 0.1801, 0.3219, 0.1786, 0.3012, 0.1956, 0.2893, 0.1722, 0.3198, 0.16, 0.3219, 0.1786, 0.2893, 0.1722, 0.3219, 0.1786, 0.3153, 0.1951, 0.3012, 0.1956, 0.3339, 0.185, 0.3296, 0.1965, 0.3153, 0.1951, 0.3219, 0.1786, 0.3877, 0.1879, 0.4005, 0.1829, 0.4049, 0.1998, 0.3907, 0.1997, 0.3669, 0.0726, 0.3662, 0.09692, 0.3523, 0.09672, 0.3478, 0.07089, 0.3669, 0.0726, 0.3874, 0.07236, 0.38, 0.09869, 0.3662, 0.09692, 0.3219, 0.1318, 0.3389, 0.1069, 0.3524, 0.1172, 0.3479, 0.1211, 0.4056, 0.1364, 0.3807, 0.1231, 0.3766, 0.1187, 0.3909, 0.1104, 0.3962, 0.1022, 0.4056, 0.1364, 0.3909, 0.1104, 0.38, 0.09869, 0.3365, 0.09785, 0.3523, 0.09672, 0.3389, 0.1069, 0.3219, 0.1318, 0.4056, 0.1364, 0.3844, 0.1523, 0.3798, 0.1474, 0.3807, 0.1231, 0.3219, 0.1318, 0.3479, 0.1211, 0.3461, 0.1455, 0.3412, 0.1499, 0.3219, 0.1318, 0.3412, 0.1499, 0.3407, 0.1547, 0.3198, 0.16, 0.4056, 0.1364, 0.4048, 0.1644, 0.3841, 0.1571, 0.3844, 0.1523, 0.3407, 0.1547, 0.3375, 0.1618, 0.3219, 0.1786, 0.3198, 0.16, 0.3375, 0.1618, 0.3339, 0.1727, 0.3219, 0.1786, 0.3339, 0.1727, 0.3339, 0.185, 0.3219, 0.1786, 0.3891, 0.1755, 0.4005, 0.1829, 0.3877, 0.1879, 0.3865, 0.1644, 0.4048, 0.1644, 0.4005, 0.1829, 0.3891, 0.1755, 0.3841, 0.1571, 0.4048, 0.1644, 0.3865, 0.1644, 0.3524, 0.1172, 0.3389, 0.1069, 0.3522, 0.1079, 0.3766, 0.1187, 0.378, 0.1097, 0.3909, 0.1104, 0.3644, 0.12, 0.3651, 0.1094, 0.378, 0.1097, 0.3766, 0.1187, 0.3644, 0.12, 0.3524, 0.1172, 0.3522, 0.1079, 0.3651, 0.1094, 0.3523, 0.09672, 0.3533, 0.1019, 0.3522, 0.1079, 0.3389, 0.1069, 0.38, 0.09869, 0.3909, 0.1104, 0.378, 0.1097, 0.378, 0.1036, 0.3651, 0.1094, 0.3656, 0.1021, 0.378, 0.1036, 0.378, 0.1097, 0.38, 0.09869, 0.378, 0.1036, 0.3656, 0.1021, 0.3662, 0.09692, 0.3523, 0.09672, 0.3662, 0.09692, 0.3656, 0.1021, 0.3533, 0.1019, 0.3651, 0.1094, 0.3522, 0.1079, 0.3533, 0.1019, 0.3656, 0.1021, 0.2853, 0.2067, 0.2919, 0.2004, 0.3012, 0.1956, 0.2965, 0.2182, 0.4332, 0.2145, 0.4208, 0.2243, 0.4186, 0.2019, 0.4272, 0.2076, 0.3141, 0.223, 0.2965, 0.2182, 0.3012, 0.1956, 0.3153, 0.1951, 0.388, 0.2246, 0.3839, 0.2158, 0.3842, 0.2061, 0.3907, 0.1997, 0.3907, 0.1997, 0.4049, 0.1998, 0.4032, 0.2273, 0.388, 0.2246, 0.4049, 0.1998, 0.4186, 0.2019, 0.4208, 0.2243, 0.4032, 0.2273, 0.3297, 0.2218, 0.3141, 0.223, 0.3153, 0.1951, 0.3296, 0.1965, 0.3355, 0.2036, 0.3348, 0.2133, 0.3297, 0.2218, 0.3296, 0.1965])
me_head.materials.append(mat_material)
me_head.use_remesh_preserve_volume = False
me_head.use_remesh_preserve_attributes = False
me_head.use_mirror_vertex_groups = False
me_head.update()

# ---- objects
ob_body = bpy.data.objects.new('Body', me_body)
ob_head = bpy.data.objects.new('Head', me_head)
ob_lamp = bpy.data.objects.new('Lamp', light_spot)
ob_camera = bpy.data.objects.new('Camera', cam_camera)

# ---- transforms, parenting, visibility, modifiers, constraints
ob_body.location = (0.05831, 0.04037, -0.05561)
ob_body.rotation_euler = (1.571, -0.0, 1.571)
ob_body.scale = (1.0, 1.0, 1.138)
ob_body.lock_rotations_4d = False
ob_body.empty_display_type = 'ARROWS'
ob_body.color = (0.0, 0.0, 0.0, 1.0)
ob_body.lineart.crease_threshold = 0.0
ob_head.location = (0.0, 0.0, 1.164)
ob_head.scale = (1.0, 1.0, 0.9757)
ob_head.lock_rotations_4d = False
ob_head.empty_display_type = 'ARROWS'
ob_head.color = (0.0, 0.0, 0.0, 1.0)
ob_head.lineart.crease_threshold = 0.0
_vg = ob_head.vertex_groups.new(name='Head')
_vg = ob_head.vertex_groups.new(name='Hair')
ob_lamp.location = (4.076, 1.005, 5.904)
ob_lamp.rotation_euler = (0.6503, 0.05522, 1.866)
ob_lamp.lock_rotations_4d = False
ob_lamp.empty_display_type = 'ARROWS'
ob_lamp.color = (0.0, 0.0, 0.0, 0.0)
ob_lamp.lineart.crease_threshold = 0.0
ob_camera.location = (7.481, -6.508, 5.344)
ob_camera.rotation_euler = (1.109, 0.01082, 0.8149)
ob_camera.lock_rotations_4d = False
ob_camera.empty_display_type = 'ARROWS'
ob_camera.color = (0.0, 0.0, 0.0, 0.0)
ob_camera.display_type = 'WIRE'
ob_camera.lineart.crease_threshold = 0.0

# ---- collection membership
col_collection_1.objects.link(ob_body)
col_collection_1.objects.link(ob_head)
col_collection_1.objects.link(ob_lamp)
col_collection_1.objects.link(ob_camera)

# ---- scene / render settings (as saved in the file)
scene.camera = ob_camera
scene.frame_start = 1; scene.frame_end = 250; scene.frame_set(1)
scene.render.engine = 'BLENDER_EEVEE_NEXT'
scene.render.image_settings.file_format = 'JPEG'
scene.render.image_settings.color_mode = 'RGB'
scene.render.image_settings.compression = 90
scene.render.resolution_x = 800
scene.render.resolution_y = 600
scene.render.pixel_aspect_x = 100.0
scene.render.pixel_aspect_y = 100.0
scene.render.fps = 25
scene.render.dither_intensity = 0.0
scene.render.use_compositing = False
scene.render.use_sequencer = False
scene.render.bake_margin = 2
scene.render.bake_bias = 0.0
scene.render.use_stamp_time = False
scene.render.use_stamp_date = False
scene.render.use_stamp_frame = False
scene.render.use_stamp_camera = False
scene.render.use_stamp_scene = False
scene.render.use_stamp_filename = False
scene.render.use_stamp_render_time = False
scene.render.stamp_font_size = 0
scene.cycles.use_denoising = False
scene.cycles.samples = 10
scene.cycles.sampling_pattern = 'TABULATED_SOBOL'
scene.cycles.light_sampling_threshold = 0.0
scene.cycles.use_adaptive_sampling = False
scene.cycles.use_light_tree = False
scene.cycles.blur_glossy = 0.0
scene.cycles.volume_bounces = 1
scene.cycles.pixel_filter_type = 'GAUSSIAN'
scene.cycles.sample_clamp_indirect = 0.0
scene.view_settings.view_transform = 'Raw'
bpy.context.view_layer.update()
